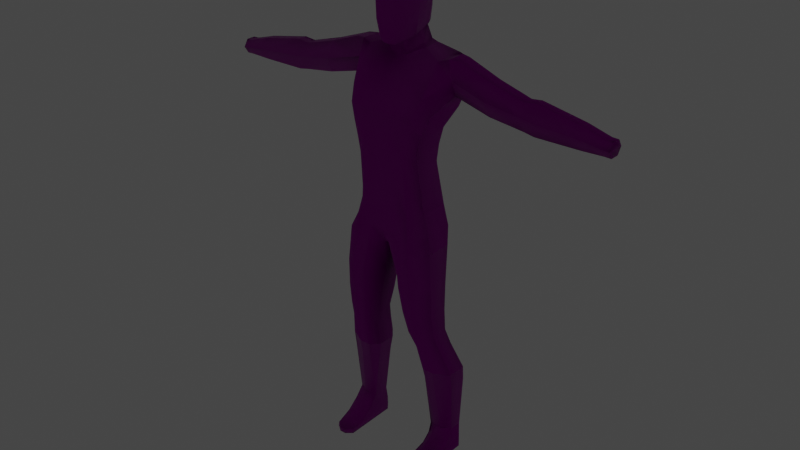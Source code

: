 # Source: Character_Gen_V2.blend  (saved by Blender 2.82.7; exported with 4.5.12 LTS)
import bpy
from mathutils import Matrix  # noqa: F401  (used for matrix-valued properties, if any)

bpy.ops.wm.read_factory_settings(use_empty=True)
scene = bpy.context.scene
scene.name = 'Scene'

# ---- collections
col_collection = bpy.data.collections.new('Collection'); scene.collection.children.link(col_collection)
col_refimg = bpy.data.collections.new('RefIMG'); scene.collection.children.link(col_refimg)
col_escena = bpy.data.collections.new('Escena'); scene.collection.children.link(col_escena)

# ---- images (referenced by path relative to the original .blend; pixels are not part of the script)
import os
ASSET_DIR = os.environ.get("B2B_ASSET_DIR", "")  # directory of the original .blend (textures are referenced by path, not embedded)
HERE = os.path.dirname(os.path.abspath(__file__))  # packed textures are extracted next to this script under _unpacked/

def load_image(name, relpath, width, height, colorspace="sRGB"):
    """Load a texture the original file referenced (path relative to the .blend, or extracted next to this script)."""
    p = next((c for c in (os.path.join(HERE, relpath), os.path.join(ASSET_DIR, relpath)) if relpath and os.path.exists(c)), "")
    if p:
        img = bpy.data.images.load(p, check_existing=True)
        img.name = name
    else:  # same state as the original file: an image datablock whose file is absent (Cycles renders it pink)
        img = bpy.data.images.new(name, width, height)
        img.source = "FILE"
        img.filepath = "//" + (relpath or name)
    img.colorspace_settings.name = colorspace
    return img
img_dirty_clothes_normal_png = load_image('dirty_clothes_normal.png', 'dirty_clothes_normal.png', 1024, 1024, 'sRGB')
img_dirty_clothes = load_image('dirty_clothes', 'dirty_clothes.png', 1024, 1024, 'sRGB')
img_dirty_clothes_smooth_png = load_image('dirty_clothes_smooth.png', 'dirty_clothes_smooth.png', 1024, 1024, 'sRGB')

# ---- materials (node trees are filled in below, after node groups)
mat_material_001 = bpy.data.materials.new('Material.001')
mat_material_001.use_transparent_shadow = False

# ---- material node trees
mat_material_001.use_nodes = True; mat_material_001.node_tree.nodes.clear()
_N = mat_material_001.node_tree.nodes; _L = mat_material_001.node_tree.links
n0 = _N.new('ShaderNodeOutputMaterial'); n0.name = 'Material Output'; n0.location = (300, 300)
n1 = _N.new('ShaderNodeNormalMap'); n1.name = 'Normal Map'; n1.location = (-200, -20)
n1.inputs[0].default_value = 3.4
n2 = _N.new('ShaderNodeTexImage'); n2.name = 'Image Texture.001'; n2.location = (-580, -100)
n2.image = img_dirty_clothes_normal_png
n3 = _N.new('ShaderNodeTexImage'); n3.name = 'Image Texture'; n3.location = (-520, 460)
n3.image = img_dirty_clothes
n4 = _N.new('ShaderNodeTexImage'); n4.name = 'Image Texture.002'; n4.location = (-840, 160)
n4.image = img_dirty_clothes_smooth_png
n5 = _N.new('ShaderNodeRGBToBW'); n5.name = 'RGB to BW'; n5.location = (-380, 140)
n6 = _N.new('ShaderNodeBsdfPrincipled'); n6.name = 'Principled BSDF'; n6.location = (20, 340)
n6.distribution = 'GGX'
n6.subsurface_method = 'BURLEY'
n6.inputs[3].default_value = 1.45
n6.inputs[27].default_value = (0.0, 0.0, 0.0, 1.0)
n6.inputs[28].default_value = 1.0
_L.new(n2.outputs[0], n1.inputs[1])
_L.new(n6.outputs[0], n0.inputs[0])
_L.new(n3.outputs[0], n6.inputs[0])
_L.new(n1.outputs[0], n6.inputs[5])
_L.new(n4.outputs[0], n5.inputs[0])
_L.new(n5.outputs[0], n6.inputs[13])
n0.is_active_output = True

# ---- world
world_world = bpy.data.worlds.new('World'); scene.world = world_world
world_world.use_nodes = True; world_world.node_tree.nodes.clear()
_N = world_world.node_tree.nodes; _L = world_world.node_tree.links
n0 = _N.new('ShaderNodeOutputWorld'); n0.name = 'World Output'; n0.location = (300, 300)
n1 = _N.new('ShaderNodeBackground'); n1.name = 'Background'; n1.location = (10, 300)
n1.inputs[0].default_value = (0.05088, 0.05088, 0.05088, 1.0)
_L.new(n1.outputs[0], n0.inputs[0])
n0.is_active_output = True
world_world.color = (0.05088, 0.05088, 0.05088)
world_world.use_sun_shadow = False
world_world.sun_shadow_jitter_overblur = 0.0

# ---- lights
light_sun = bpy.data.lights.new('Sun', 'SUN')
light_sun.transmission_factor = 0.0
light_sun.energy = 1.0
light_sun.shadow_soft_size = 0.125

# ---- meshes
me_cube = bpy.data.meshes.new('Cube')
me_cube.from_pydata([(0.914, 0.1289, 1.098), (0.3001, 0.2098, 1.247), (0.1935, 0.177, 0.1871), (0.2686, 0.1118, 0.1871), (0.2901, -0.006375, 1.237), (0.2686, -0.108, 0.1871), (0.1934, -0.2025, 0.1871), (0.279, 0.07873, 0.7631), (0.169, 0.1469, 0.7655), (0.1689, -0.2381, 0.7607), (0.279, -0.1735, 0.7631), (0.1821, 0.129, 0.5218), (0.2502, 0.04788, 0.5218), (0.2502, -0.1495, 0.5218), (0.1702, -0.2094, 0.5218), (0.1606, 0.1427, 0.6402), (0.254, 0.06591, 0.6425), (0.254, -0.17, 0.6425), (0.1605, -0.2259, 0.6402), (0.3072, 0.2188, 0.9066), (0.3492, 0.1451, 0.9066), (0.3317, -0.1205, 0.9066), (0.2455, -0.2331, 0.9066), (0.3394, 0.2416, 0.9826), (0.3881, 0.1575, 1.01), (0.3881, 0.05146, 1.01), (0.2792, -0.1717, 1.011), (0.9127, 0.125, 0.9034), (0.9127, 0.05416, 0.9034), (0.914, 0.05011, 1.098), (0.6582, 0.04694, 1.167), (0.6732, 0.1372, 1.165), (0.6729, 0.0334, 0.944), (0.6729, 0.1585, 0.944), (0.358, 0.1657, 1.257), (0.4208, 0.1528, 1.252), (0.3887, 0.2048, 1.131), (0.4208, 0.04132, 1.252), (0.358, 0.0227, 1.255), (0.3887, 0.006985, 1.122), (0.9973, 0.1239, 1.109), (0.996, 0.125, 0.8886), (0.996, 0.05416, 0.8886), (0.9973, 0.05575, 1.109), (1.323, 0.1239, 1.047), (1.322, 0.125, 0.8902), (1.322, 0.05416, 0.8902), (1.323, 0.05575, 1.047), (1.49, 0.1239, 0.9998), (1.488, 0.125, 0.8962), (1.488, 0.05416, 0.8962), (1.49, 0.05575, 0.9998), (0.9134, 0.1604, 1.001), (0.9134, 0.01763, 1.001), (0.6735, 0.1876, 1.054), (0.6565, -0.02111, 1.057), (0.9966, 0.1572, 0.9883), (0.9966, 0.02118, 0.9883), (1.323, 0.1572, 0.9688), (1.323, 0.02118, 0.9688), (1.489, 0.1572, 0.948), (1.489, 0.02118, 0.948), (0.2984, -0.1073, 1.124), (0.333, 0.2346, 1.119), (0.8641, 0.04836, 1.111), (0.8661, 0.05012, 0.9113), (0.8674, 0.1317, 1.111), (0.8661, 0.1315, 0.9113), (0.8667, 0.1645, 1.011), (0.8634, 0.01594, 1.011), (0.9528, 0.05274, 1.103), (0.9528, 0.1266, 1.103), (0.9515, 0.125, 0.8965), (0.9515, 0.05416, 0.8965), (0.9521, 0.01928, 0.9948), (0.9521, 0.1589, 0.9948), (0.3145, 0.1058, 0.04356), (0.2093, 0.1848, 0.04356), (0.2091, -0.2104, 0.02928), (0.3145, -0.1122, 0.02928), (0.3516, 0.05364, -0.07642), (0.2186, 0.1347, -0.07642), (0.2183, -0.2291, -0.07642), (0.3516, -0.1441, -0.07642), (0.01624, 0.09337, -0.07642), (0.01624, -0.1757, -0.07642), (0.3744, 0.008223, -0.3524), (0.2592, 0.09321, -0.3524), (0.2589, -0.2439, -0.3524), (0.3744, -0.1552, -0.3524), (0.05683, 0.01879, -0.3524), (0.05683, -0.1309, -0.3524), (0.3768, 0.001342, -0.556), (0.2537, 0.06326, -0.556), (0.2535, -0.2146, -0.556), (0.3768, -0.1497, -0.556), (0.09937, 0.01265, -0.556), (0.09937, -0.1259, -0.556), (0.3819, 0.006515, -0.7204), (0.2711, 0.06121, -0.7204), (0.2709, -0.1843, -0.7204), (0.3819, -0.1269, -0.7204), (0.1359, 0.02507, -0.7204), (0.1359, -0.09906, -0.7204), (0.4016, 0.05131, -0.8516), (0.2995, 0.1059, -0.8516), (0.2993, -0.1392, -0.8516), (0.4016, -0.08193, -0.8516), (0.1793, 0.06289, -0.8516), (0.1793, -0.07115, -0.8516), (0.4581, 0.1299, -1.069), (0.344, 0.1909, -1.069), (0.3438, -0.08294, -1.069), (0.4581, -0.01894, -1.069), (0.1942, 0.115, -1.069), (0.1942, -0.02223, -1.069), (0.4581, 0.1358, -1.177), (0.344, 0.1925, -1.177), (0.3438, -0.06194, -1.177), (0.4581, -0.002473, -1.177), (0.2161, 0.1165, -1.177), (0.2161, -0.01078, -1.177), (0.4399, 0.1278, -1.582), (0.367, 0.1666, -1.582), (0.3669, -0.007503, -1.582), (0.4399, 0.03318, -1.582), (0.2712, 0.126, -1.582), (0.2712, 0.001623, -1.582), (0.4399, 0.1318, -1.733), (0.373, 0.2032, -1.733), (0.3669, -0.1723, -1.71), (0.4399, -0.08649, -1.733), (0.2712, 0.1457, -1.733), (0.2712, -0.09204, -1.713), (0.4399, 0.1318, -1.794), (0.373, 0.2032, -1.794), (0.4161, -0.2574, -1.794), (0.4399, -0.1239, -1.794), (0.2712, 0.1457, -1.794), (0.2712, -0.1925, -1.794), (0.3669, -0.3067, -1.76), (0.2712, -0.2666, -1.75), (0.3669, -0.3067, -1.794), (0.2712, -0.2628, -1.794), (0.4114, -0.257, -1.752), (0.1568, 0.04168, 1.288), (0.1555, 0.159, 1.3), (0.1245, 0.05893, 1.309), (0.1252, 0.144, 1.319), (0.09762, 0.0545, 1.392), (0.1083, 0.1165, 1.415), (0.15, 0.2098, 1.255), (0.1057, -0.06079, 1.203), (0.18, 0.2416, 1.026), (0.09676, 0.202, 0.1871), (0.09106, 0.151, 0.5218), (0.09669, -0.2025, 0.1871), (0.1546, -0.1916, 1.026), (0.09097, -0.2347, 0.5218), (0.08451, 0.1689, 0.7643), (0.1536, 0.2188, 0.9066), (0.08032, 0.1647, 0.6413), (0.08447, -0.2421, 0.7619), (0.1348, -0.2504, 0.9066), (0.08023, -0.2512, 0.6413), (0.1492, -0.116, 1.142), (0.1665, 0.235, 1.145), (0.1047, 0.2098, 0.04356), (0.1046, -0.2104, 0.02928), (0.1174, 0.1347, -0.07642), (0.1173, -0.2291, -0.07642), (0.158, 0.09321, -0.3524), (0.1579, -0.2439, -0.3524), (0.1765, 0.06326, -0.556), (0.1764, -0.2146, -0.556), (0.2035, 0.06121, -0.7204), (0.2034, -0.1843, -0.7204), (0.2394, 0.1059, -0.8516), (0.2393, -0.1392, -0.8516), (0.2572, 0.1909, -1.069), (0.2571, -0.08294, -1.069), (0.2689, 0.1925, -1.177), (0.2688, -0.06194, -1.177), (0.3191, 0.1666, -1.582), (0.319, -0.007503, -1.582), (0.3132, 0.2032, -1.733), (0.3193, -0.1681, -1.706), (0.3132, 0.2032, -1.794), (0.3437, -0.227, -1.794), (0.319, -0.3067, -1.76), (0.319, -0.3067, -1.794), (0.08677, 0.1679, 1.296), (0.06641, -0.04616, 1.247), (0.06258, 0.1668, 1.327), (0.06225, -0.0516, 1.275), (0.05414, 0.1392, 1.419), (0.05399, -0.07232, 1.339), (0.1303, 0.04337, 1.412), (0.1285, 0.1053, 1.435), (0.1344, -0.03329, 1.389), (0.1661, 0.04337, 1.607), (0.1537, 0.1053, 1.616), (0.1638, -0.03329, 1.599), (0.1083, 0.1431, 1.441), (0.05414, 0.1659, 1.445), (0.1181, 0.1532, 1.622), (0.04232, 0.1759, 1.626), (0.1521, 0.02793, 1.719), (0.1407, 0.07805, 1.727), (0.15, -0.03408, 1.712), (0.1046, 0.1253, 1.734), (0.04232, 0.1454, 1.737), (0.1145, -0.03203, 1.754), (0.1145, 0.02128, 1.761), (0.1145, 0.08254, 1.761), (0.04175, 0.08192, 1.781), (0.04069, 0.02065, 1.781), (0.0438, -0.04618, 1.778), (0.1136, -0.1371, 1.586), (0.07218, -0.1605, 1.585), (0.07799, -0.1353, 1.348), (0.03952, -0.1603, 1.339), (0.04433, -0.1388, 1.326), (0.03737, -0.1439, 1.701), (0.07513, -0.1242, 1.701), (1.452, 0.125, 0.8949), (1.452, 0.05416, 0.8949), (1.453, 0.05575, 1.01), (1.453, 0.1239, 1.01), (1.452, 0.1572, 0.9526), (1.452, 0.02118, 0.9526), (1.535, 0.1572, 0.9462), (1.534, 0.125, 0.8944), (1.535, 0.02118, 0.9462), (1.536, 0.05575, 0.998), (1.536, 0.1239, 0.998), (1.534, 0.05416, 0.8944), (0.0, 0.202, 0.1871), (0.0, -0.07057, 1.216), (0.0, -0.2025, 0.1871), (0.0, 0.2098, 1.263), (7.21e-10, 0.1689, 0.7631), (7.21e-10, -0.2462, 0.7631), (0.0, -0.2347, 0.5218), (0.0, 0.151, 0.5218), (2.033e-10, -0.2512, 0.6425), (2.033e-10, 0.1647, 0.6425), (1.039e-10, 0.2188, 0.9066), (1.039e-10, -0.2678, 0.9066), (-0.914, 0.1289, 1.098), (0.005214, 0.2416, 1.074), (0.0, -0.2093, 1.049), (-0.3001, 0.1856, 1.247), (-0.1935, 0.177, 0.1871), (-0.2686, 0.1118, 0.1871), (-0.2901, 0.01367, 1.237), (-0.2686, -0.108, 0.1871), (-0.1934, -0.2025, 0.1871), (-0.279, 0.07873, 0.7631), (-0.169, 0.1469, 0.7655), (-0.1689, -0.2381, 0.7607), (-0.279, -0.1735, 0.7631), (-0.1821, 0.129, 0.5218), (-0.2502, 0.04788, 0.5218), (-0.2502, -0.1495, 0.5218), (-0.1702, -0.2094, 0.5218), (-0.1606, 0.1427, 0.6402), (-0.254, 0.06591, 0.6425), (-0.254, -0.17, 0.6425), (-0.1605, -0.2259, 0.6402), (-0.3072, 0.2188, 0.9066), (-0.3492, 0.1451, 0.9066), (-0.3317, -0.1205, 0.9066), (-0.2455, -0.2331, 0.9066), (-0.3289, 0.2416, 0.9826), (-0.3881, 0.1575, 1.01), (-0.3881, 0.05146, 1.01), (-0.2792, -0.1717, 1.011), (-0.9127, 0.125, 0.9034), (-0.9127, 0.05416, 0.9034), (-0.914, 0.05011, 1.098), (-0.6582, 0.04694, 1.167), (-0.6732, 0.1372, 1.165), (-0.6729, 0.0334, 0.944), (-0.6729, 0.1585, 0.944), (-0.358, 0.1657, 1.257), (-0.4208, 0.1528, 1.252), (-0.3887, 0.2048, 1.131), (-0.4208, 0.04132, 1.252), (-0.358, 0.0227, 1.255), (-0.3887, 0.006985, 1.122), (-0.9973, 0.1239, 1.109), (-0.996, 0.125, 0.8886), (-0.996, 0.05416, 0.8886), (-0.9973, 0.05575, 1.109), (-1.323, 0.1239, 1.047), (-1.322, 0.125, 0.8902), (-1.322, 0.05416, 0.8902), (-1.323, 0.05575, 1.047), (-1.49, 0.1239, 0.9998), (-1.488, 0.125, 0.8962), (-1.488, 0.05416, 0.8962), (-1.49, 0.05575, 0.9998), (-0.9134, 0.1604, 1.001), (-0.9134, 0.01763, 1.001), (-0.6735, 0.1876, 1.054), (-0.6565, -0.02111, 1.057), (-0.9966, 0.1572, 0.9883), (-0.9966, 0.02118, 0.9883), (-1.323, 0.1572, 0.9688), (-1.323, 0.02118, 0.9688), (-1.489, 0.1572, 0.948), (-1.489, 0.02118, 0.948), (0.0, -0.1247, 1.16), (-0.2984, -0.1073, 1.124), (-0.333, 0.2346, 1.119), (0.0, 0.2353, 1.172), (-0.8641, 0.04836, 1.111), (-0.8661, 0.05012, 0.9113), (-0.8674, 0.1317, 1.111), (-0.8661, 0.1315, 0.9113), (-0.8667, 0.1645, 1.011), (-0.8634, 0.01594, 1.011), (-0.9528, 0.05274, 1.103), (-0.9528, 0.1266, 1.103), (-0.9515, 0.125, 0.8965), (-0.9515, 0.05416, 0.8965), (-0.9521, 0.01928, 0.9948), (-0.9521, 0.1589, 0.9948), (0.0, 0.2098, 0.04356), (0.0, -0.2104, 0.02928), (-0.3145, 0.1058, 0.04356), (-0.2093, 0.1848, 0.04356), (-0.2091, -0.2104, 0.02928), (-0.3145, -0.1122, 0.02928), (0.0, 0.08353, -0.07642), (0.0, -0.1659, -0.07642), (-0.3516, 0.05364, -0.07642), (-0.2186, 0.1347, -0.07642), (-0.2183, -0.2291, -0.07642), (-0.3516, -0.1441, -0.07642), (-0.01624, 0.09337, -0.07642), (-0.01624, -0.1757, -0.07642), (-0.3744, 0.008223, -0.3524), (-0.2592, 0.09321, -0.3524), (-0.2589, -0.2439, -0.3524), (-0.3744, -0.1552, -0.3524), (-0.05683, 0.02043, -0.3524), (-0.05683, -0.1141, -0.3524), (-0.3767, 0.001342, -0.556), (-0.2537, 0.06326, -0.556), (-0.2535, -0.2146, -0.556), (-0.3767, -0.1497, -0.556), (-0.09937, 0.02501, -0.556), (-0.09937, -0.1192, -0.556), (-0.3818, 0.006515, -0.7204), (-0.2711, 0.06121, -0.7204), (-0.2709, -0.1843, -0.7204), (-0.3818, -0.1269, -0.7204), (-0.1359, 0.0166, -0.7204), (-0.1359, -0.09059, -0.7204), (-0.4036, 0.05253, -0.8516), (-0.3, 0.1082, -0.8516), (-0.2998, -0.1416, -0.8516), (-0.4036, -0.08323, -0.8516), (-0.1775, 0.07439, -0.8516), (-0.1775, -0.08231, -0.8516), (-0.4581, 0.1299, -1.069), (-0.344, 0.1909, -1.069), (-0.3438, -0.08294, -1.069), (-0.4581, -0.01894, -1.069), (-0.1942, 0.115, -1.069), (-0.1942, -0.02223, -1.069), (-0.4581, 0.1358, -1.177), (-0.344, 0.1925, -1.177), (-0.3438, -0.06194, -1.177), (-0.4581, -0.002473, -1.177), (-0.2161, 0.1164, -1.177), (-0.2161, -0.01068, -1.177), (-0.4399, 0.1278, -1.582), (-0.367, 0.1666, -1.582), (-0.3669, -0.007503, -1.582), (-0.4399, 0.03318, -1.582), (-0.2712, 0.126, -1.582), (-0.2712, 0.001623, -1.582), (-0.4399, 0.1403, -1.733), (-0.367, 0.2001, -1.733), (-0.3669, -0.1639, -1.703), (-0.4399, -0.1239, -1.733), (-0.2712, 0.1401, -1.733), (-0.2712, -0.1639, -1.753), (-0.4399, 0.1426, -1.794), (-0.367, 0.2024, -1.794), (-0.4213, -0.2657, -1.794), (-0.4399, -0.1239, -1.794), (-0.2712, 0.1424, -1.794), (-0.2712, -0.1653, -1.794), (-0.3669, -0.3067, -1.76), (-0.2712, -0.2671, -1.76), (-0.3669, -0.3067, -1.794), (-0.2712, -0.2671, -1.794), (-0.4189, -0.264, -1.759), (0.0, 0.1741, 1.304), (0.0, -0.06316, 1.246), (-0.1641, 0.03781, 1.284), (-0.1568, 0.1596, 1.299), (0.0, 0.1668, 1.335), (0.0, -0.06137, 1.288), (-0.1245, 0.05893, 1.309), (-0.1252, 0.144, 1.319), (0.0, 0.1392, 1.422), (0.0, -0.08209, 1.338), (-0.09762, 0.0545, 1.392), (-0.1083, 0.1165, 1.415), (-0.15, 0.2098, 1.255), (-0.1057, -0.06079, 1.203), (-0.1696, 0.2416, 1.026), (-0.09676, 0.202, 0.1871), (-0.09106, 0.151, 0.5218), (-0.09669, -0.2025, 0.1871), (-0.1546, -0.1916, 1.026), (-0.09097, -0.2347, 0.5218), (-0.08451, 0.1689, 0.7643), (-0.1536, 0.2188, 0.9066), (-0.08032, 0.1647, 0.6413), (-0.08447, -0.2421, 0.7619), (-0.1348, -0.2504, 0.9066), (-0.08023, -0.2512, 0.6413), (-0.1492, -0.116, 1.142), (-0.1665, 0.235, 1.145), (-0.1047, 0.2098, 0.04356), (-0.1046, -0.2104, 0.02928), (-0.1174, 0.1347, -0.07642), (-0.1173, -0.2291, -0.07642), (-0.158, 0.09321, -0.3524), (-0.1579, -0.2439, -0.3524), (-0.1765, 0.06326, -0.556), (-0.1764, -0.2146, -0.556), (-0.2035, 0.06121, -0.7204), (-0.2034, -0.1843, -0.7204), (-0.2387, 0.1082, -0.8516), (-0.2387, -0.1416, -0.8516), (-0.2572, 0.1909, -1.069), (-0.2571, -0.08294, -1.069), (-0.2689, 0.1925, -1.177), (-0.2688, -0.06194, -1.177), (-0.3191, 0.1666, -1.582), (-0.319, -0.007503, -1.582), (-0.3191, 0.2001, -1.733), (-0.319, -0.1639, -1.703), (-0.3191, 0.2024, -1.794), (-0.3437, -0.227, -1.794), (-0.319, -0.3067, -1.76), (-0.319, -0.3067, -1.794), (-0.08677, 0.1679, 1.296), (-0.06641, -0.04616, 1.247), (-0.06258, 0.1668, 1.327), (-0.06225, -0.0516, 1.275), (-0.05414, 0.1392, 1.419), (-0.05399, -0.07232, 1.339), (0.0004402, -0.1673, 1.338), (-0.1303, 0.04337, 1.416), (-0.1285, 0.1053, 1.435), (-0.1344, -0.03329, 1.389), (-0.1661, 0.04337, 1.607), (-0.1537, 0.1053, 1.616), (-0.1638, -0.03329, 1.599), (0.0, -0.173, 1.584), (0.0, 0.1659, 1.449), (-0.1083, 0.1431, 1.441), (-0.05414, 0.1659, 1.445), (0.0, 0.1759, 1.629), (-0.1181, 0.1532, 1.622), (-0.04232, 0.1759, 1.626), (-0.1521, 0.02793, 1.719), (-0.1407, 0.07805, 1.727), (-0.15, -0.03408, 1.712), (-2.608e-10, -0.1495, 1.701), (0.0, 0.1454, 1.741), (-0.1046, 0.1253, 1.734), (-0.04232, 0.1454, 1.737), (-0.1145, -0.03203, 1.754), (0.0, -0.05494, 1.783), (-0.1145, 0.02128, 1.761), (0.0, 0.0203, 1.783), (-0.1145, 0.08254, 1.761), (0.0, 0.08156, 1.783), (-0.04175, 0.08192, 1.781), (-0.04069, 0.02065, 1.781), (-0.0438, -0.04618, 1.778), (-0.1136, -0.1371, 1.586), (-0.07218, -0.1605, 1.585), (-0.07711, -0.1353, 1.348), (-0.03864, -0.1603, 1.339), (-0.04345, -0.1388, 1.326), (-0.03737, -0.1439, 1.701), (-0.07513, -0.1242, 1.701), (-1.452, 0.125, 0.8949), (-1.452, 0.05416, 0.8949), (-1.453, 0.05575, 1.01), (-1.453, 0.1239, 1.01), (-1.452, 0.1572, 0.9526), (-1.452, 0.02118, 0.9526), (-1.535, 0.1572, 0.9462), (-1.534, 0.125, 0.8944), (-1.535, 0.02118, 0.9462), (-1.536, 0.05575, 0.998), (-1.536, 0.1239, 0.998), (-1.534, 0.05416, 0.8944), (0.0, -0.1727, 1.467), (0.1482, 0.04337, 1.508), (0.1491, -0.03329, 1.491), (0.1411, 0.1053, 1.525), (0.1175, 0.1481, 1.532), (0.04823, 0.1709, 1.535), (0.0, 0.1709, 1.539), (0.1118, -0.1325, 1.468), (0.06969, -0.1605, 1.46), (-0.1482, 0.04337, 1.508), (-0.1491, -0.03329, 1.491), (-0.1411, 0.1053, 1.525), (-0.1175, 0.1481, 1.532), (-0.04823, 0.1709, 1.535), (-0.1118, -0.1325, 1.468), (-0.06969, -0.1605, 1.46), (0.0004402, -0.1418, 1.323), (0.0, -0.1163, 1.326), (0.106, -0.0945, 1.364), (0.1388, -0.1028, 1.591), (0.1194, -0.09773, 1.7), (0.04894, -0.1099, 1.328), (-0.106, -0.0945, 1.364), (-0.1388, -0.1028, 1.591), (-0.1194, -0.09773, 1.7), (-0.04894, -0.1099, 1.328), (-0.1304, -0.09673, 1.471), (0.1304, -0.09673, 1.471), (0.09142, -0.1062, 1.716), (0.03843, -0.1151, 1.738), (-0.03843, -0.1151, 1.738), (-1.32e-10, -0.1191, 1.74), (-0.09142, -0.1062, 1.716), (0.2712, 0.1358, -1.657), (0.2712, -0.02457, -1.657), (0.37, 0.1849, -1.657), (0.3669, -0.06927, -1.655), (0.4399, -0.006016, -1.667), (0.4399, 0.1298, -1.657), (0.3192, -0.06714, -1.653), (0.3161, 0.1849, -1.657), (-0.2712, 0.1371, -1.657), (-0.2712, -0.04793, -1.659), (-0.367, 0.1862, -1.657), (-0.3669, -0.06692, -1.646), (-0.4399, -0.03135, -1.657), (-0.4399, 0.1341, -1.657), (-0.319, -0.06692, -1.646), (-0.3191, 0.1862, -1.657)], [], [(157, 165, 313, 251), (154, 155, 11, 2), (66, 64, 29, 0), (162, 163, 248, 242), (161, 159, 8, 15), (3, 5, 79, 76), (3, 12, 13, 5), (158, 164, 245, 243), (12, 16, 17, 13), (16, 7, 10, 17), (159, 160, 19, 8), (164, 162, 242, 245), (20, 24, 25, 21), (7, 20, 21, 10), (155, 161, 15, 11), (156, 158, 243, 239), (153, 166, 63, 23), (163, 157, 251, 248), (160, 153, 23, 19), (12, 3, 2, 11), (14, 6, 5, 13), (20, 7, 8, 19), (22, 9, 10, 21), (16, 12, 11, 15), (18, 14, 13, 17), (7, 16, 15, 8), (9, 18, 17, 10), (24, 20, 19, 23), (26, 22, 21, 25), (35, 37, 30, 31), (32, 55, 39, 25), (34, 36, 63, 1), (71, 70, 43, 40), (4, 1, 146, 145), (69, 65, 28, 53), (68, 66, 0, 52), (65, 67, 27, 28), (25, 24, 33, 32), (4, 62, 39, 38), (24, 36, 54, 33), (34, 35, 36), (37, 38, 39), (37, 35, 34, 38), (34, 1, 4, 38), (40, 43, 47, 44), (75, 71, 40, 56), (73, 72, 41, 42), (74, 73, 42, 57), (226, 225, 49, 50), (56, 40, 44, 58), (42, 41, 45, 46), (57, 42, 46, 59), (50, 49, 232, 236), (230, 226, 50, 61), (228, 227, 51, 48), (229, 228, 48, 60), (225, 229, 60, 49), (227, 230, 61, 51), (60, 48, 235, 231), (43, 57, 59, 47), (41, 56, 58, 45), (70, 74, 57, 43), (72, 75, 56, 41), (67, 68, 52, 27), (64, 69, 53, 29), (54, 36, 35, 31), (39, 55, 30, 37), (165, 62, 4, 152), (39, 62, 26, 25), (63, 36, 24, 23), (166, 316, 240, 151), (30, 55, 69, 64), (33, 54, 68, 67), (32, 33, 67, 65), (54, 31, 66, 68), (55, 32, 65, 69), (31, 30, 64, 66), (27, 52, 75, 72), (29, 53, 74, 70), (53, 28, 73, 74), (28, 27, 72, 73), (52, 0, 71, 75), (0, 29, 70, 71), (79, 78, 82, 83), (154, 2, 77, 167), (5, 6, 78, 79), (2, 3, 76, 77), (156, 239, 330, 168), (335, 84, 85, 336), (168, 330, 85, 170), (329, 84, 335), (77, 76, 80, 81), (76, 79, 83, 80), (86, 89, 95, 92), (169, 167, 77, 81), (85, 84, 90, 91), (85, 330, 336), (170, 85, 91, 172), (81, 80, 86, 87), (80, 83, 89, 86), (83, 82, 88, 89), (169, 81, 87, 171), (95, 94, 100, 101), (87, 86, 92, 93), (91, 90, 96, 97), (171, 87, 93, 173), (89, 88, 94, 95), (172, 91, 97, 174), (99, 98, 104, 105), (174, 97, 103, 176), (92, 95, 101, 98), (93, 92, 98, 99), (97, 96, 102, 103), (173, 93, 99, 175), (178, 109, 115, 180), (103, 102, 108, 109), (175, 99, 105, 177), (101, 100, 106, 107), (176, 103, 109, 178), (98, 101, 107, 104), (115, 114, 120, 121), (104, 107, 113, 110), (105, 104, 110, 111), (109, 108, 114, 115), (177, 105, 111, 179), (107, 106, 112, 113), (182, 121, 127, 184), (179, 111, 117, 181), (113, 112, 118, 119), (180, 115, 121, 182), (110, 113, 119, 116), (111, 110, 116, 117), (543, 542, 132, 133), (116, 119, 125, 122), (117, 116, 122, 123), (121, 120, 126, 127), (181, 117, 123, 183), (119, 118, 124, 125), (186, 133, 141, 189), (549, 544, 129, 185), (546, 545, 130, 131), (548, 543, 133, 186), (547, 546, 131, 128), (544, 547, 128, 129), (188, 187, 135, 134, 137, 136), (128, 131, 137, 134), (129, 128, 134, 135), (133, 132, 138, 139), (185, 129, 135, 187), (131, 144, 136, 137), (189, 141, 143, 190), (133, 139, 143, 141), (188, 136, 142, 190), (136, 144, 140, 142), (191, 402, 406, 193), (152, 4, 145, 192), (151, 240, 402, 191), (193, 406, 410, 195), (192, 145, 147, 194), (145, 146, 148, 147), (194, 147, 149, 196), (147, 148, 150, 149), (407, 194, 196, 411), (403, 192, 194, 407), (148, 193, 195, 150), (1, 151, 191, 146), (238, 152, 192, 403), (146, 191, 193, 148), (139, 188, 190, 143), (140, 189, 190, 142), (132, 185, 187, 138), (139, 138, 187, 188), (545, 548, 186, 130), (542, 549, 185, 132), (130, 186, 189, 140), (120, 181, 183, 126), (112, 180, 182, 118), (114, 179, 181, 120), (118, 182, 184, 124), (108, 177, 179, 114), (100, 176, 178, 106), (102, 175, 177, 108), (106, 178, 180, 112), (96, 173, 175, 102), (94, 174, 176, 100), (88, 172, 174, 94), (90, 171, 173, 96), (84, 169, 171, 90), (82, 170, 172, 88), (84, 329, 167, 169), (78, 168, 170, 82), (6, 156, 168, 78), (237, 154, 167, 329), (63, 166, 151, 1), (313, 165, 152, 238), (247, 250, 153, 160), (22, 26, 157, 163), (250, 316, 166, 153), (6, 14, 158, 156), (244, 246, 161, 155), (18, 9, 162, 164), (241, 247, 160, 159), (14, 18, 164, 158), (246, 241, 159, 161), (9, 22, 163, 162), (237, 244, 155, 154), (26, 62, 165, 157), (528, 202, 209, 529), (217, 538, 537, 212), (511, 510, 200, 202), (510, 512, 201, 200), (526, 530, 222, 525), (196, 149, 197, 199), (149, 150, 198, 197), (150, 195, 204, 203), (195, 410, 468, 204), (150, 203, 198), (513, 514, 206, 205), (514, 515, 471, 206), (512, 513, 205, 201), (509, 517, 219, 467), (467, 219, 223, 477), (200, 201, 208, 207), (206, 471, 478, 211), (202, 200, 207, 209), (201, 205, 210, 208), (205, 206, 211, 210), (527, 220, 222, 530), (477, 538, 540), (482, 217, 216, 484), (207, 213, 212, 209), (484, 216, 215, 486), (208, 214, 213, 207), (211, 478, 486, 215), (216, 217, 212, 213), (215, 216, 213, 214), (210, 211, 215, 214), (210, 214, 208), (209, 212, 537, 529), (220, 221, 222), (516, 218, 219, 517), (223, 219, 218, 224), (536, 511, 202, 528), (47, 59, 230, 227), (45, 58, 229, 225), (58, 44, 228, 229), (44, 47, 227, 228), (59, 46, 226, 230), (46, 45, 225, 226), (231, 235, 234, 233), (232, 231, 233, 236), (51, 61, 233, 234), (61, 50, 236, 233), (48, 51, 234, 235), (49, 60, 231, 232), (420, 251, 313, 428), (417, 253, 262, 418), (319, 249, 280, 317), (425, 242, 248, 426), (424, 266, 259, 422), (254, 331, 334, 256), (254, 256, 264, 263), (421, 243, 245, 427), (263, 264, 268, 267), (267, 268, 261, 258), (422, 259, 270, 423), (427, 245, 242, 425), (271, 272, 276, 275), (258, 261, 272, 271), (418, 262, 266, 424), (419, 239, 243, 421), (416, 274, 315, 429), (426, 248, 251, 420), (423, 270, 274, 416), (263, 262, 253, 254), (265, 264, 256, 257), (271, 270, 259, 258), (273, 272, 261, 260), (267, 266, 262, 263), (269, 268, 264, 265), (258, 259, 266, 267), (260, 261, 268, 269), (275, 274, 270, 271), (277, 276, 272, 273), (286, 282, 281, 288), (283, 276, 290, 306), (285, 252, 315, 287), (324, 291, 294, 323), (255, 404, 405, 252), (322, 304, 279, 318), (321, 303, 249, 319), (318, 279, 278, 320), (276, 283, 284, 275), (255, 289, 290, 314), (275, 284, 305, 287), (285, 287, 286), (288, 290, 289), (288, 289, 285, 286), (285, 289, 255, 252), (291, 295, 298, 294), (328, 307, 291, 324), (326, 293, 292, 325), (327, 308, 293, 326), (498, 301, 300, 497), (307, 309, 295, 291), (293, 297, 296, 292), (308, 310, 297, 293), (301, 508, 504, 300), (502, 312, 301, 498), (500, 299, 302, 499), (501, 311, 299, 500), (497, 300, 311, 501), (499, 302, 312, 502), (311, 503, 507, 299), (294, 298, 310, 308), (292, 296, 309, 307), (323, 294, 308, 327), (325, 292, 307, 328), (320, 278, 303, 321), (317, 280, 304, 322), (305, 282, 286, 287), (290, 288, 281, 306), (428, 415, 255, 314), (290, 276, 277, 314), (315, 274, 275, 287), (429, 414, 240, 316), (281, 317, 322, 306), (284, 320, 321, 305), (283, 318, 320, 284), (305, 321, 319, 282), (306, 322, 318, 283), (282, 319, 317, 281), (278, 325, 328, 303), (280, 323, 327, 304), (304, 327, 326, 279), (279, 326, 325, 278), (303, 328, 324, 249), (249, 324, 323, 280), (334, 340, 339, 333), (417, 430, 332, 253), (256, 334, 333, 257), (253, 332, 331, 254), (419, 431, 330, 239), (335, 336, 342, 341), (431, 433, 342, 330), (329, 335, 341), (332, 338, 337, 331), (331, 337, 340, 334), (343, 349, 352, 346), (432, 338, 332, 430), (342, 348, 347, 341), (342, 336, 330), (433, 435, 348, 342), (338, 344, 343, 337), (337, 343, 346, 340), (340, 346, 345, 339), (432, 434, 344, 338), (352, 358, 357, 351), (344, 350, 349, 343), (348, 354, 353, 347), (434, 436, 350, 344), (346, 352, 351, 345), (435, 437, 354, 348), (356, 362, 361, 355), (437, 439, 360, 354), (349, 355, 358, 352), (350, 356, 355, 349), (354, 360, 359, 353), (436, 438, 356, 350), (441, 443, 372, 366), (360, 366, 365, 359), (438, 440, 362, 356), (358, 364, 363, 357), (439, 441, 366, 360), (355, 361, 364, 358), (372, 378, 377, 371), (361, 367, 370, 364), (362, 368, 367, 361), (366, 372, 371, 365), (440, 442, 368, 362), (364, 370, 369, 363), (445, 447, 384, 378), (442, 444, 374, 368), (370, 376, 375, 369), (443, 445, 378, 372), (367, 373, 376, 370), (368, 374, 373, 367), (551, 390, 389, 550), (373, 379, 382, 376), (374, 380, 379, 373), (378, 384, 383, 377), (444, 446, 380, 374), (376, 382, 381, 375), (449, 452, 398, 390), (557, 448, 386, 552), (554, 388, 387, 553), (556, 449, 390, 551), (555, 385, 388, 554), (552, 386, 385, 555), (451, 393, 394, 391, 392, 450), (385, 391, 394, 388), (386, 392, 391, 385), (390, 396, 395, 389), (448, 450, 392, 386), (388, 394, 393, 401), (452, 453, 400, 398), (390, 398, 400, 396), (451, 453, 399, 393), (393, 399, 397, 401), (383, 550, 557, 446), (381, 553, 556, 447), (454, 456, 406, 402), (415, 455, 404, 255), (414, 454, 402, 240), (456, 458, 410, 406), (455, 457, 408, 404), (404, 408, 409, 405), (457, 459, 412, 408), (408, 412, 413, 409), (407, 411, 459, 457), (403, 407, 457, 455), (409, 413, 458, 456), (252, 405, 454, 414), (238, 403, 455, 415), (405, 409, 456, 454), (396, 400, 453, 451), (397, 399, 453, 452), (389, 395, 450, 448), (396, 451, 450, 395), (553, 387, 449, 556), (550, 389, 448, 557), (387, 397, 452, 449), (377, 383, 446, 444), (369, 375, 445, 443), (371, 377, 444, 442), (375, 381, 447, 445), (365, 371, 442, 440), (357, 363, 441, 439), (359, 365, 440, 438), (363, 369, 443, 441), (353, 359, 438, 436), (351, 357, 439, 437), (345, 351, 437, 435), (347, 353, 436, 434), (341, 347, 434, 432), (339, 345, 435, 433), (341, 432, 430, 329), (333, 339, 433, 431), (257, 333, 431, 419), (237, 329, 430, 417), (315, 252, 414, 429), (313, 238, 415, 428), (247, 423, 416, 250), (273, 426, 420, 277), (250, 416, 429, 316), (257, 419, 421, 265), (244, 418, 424, 246), (269, 427, 425, 260), (241, 422, 423, 247), (265, 421, 427, 269), (246, 424, 422, 241), (260, 425, 426, 273), (237, 417, 418, 244), (277, 420, 428, 314), (532, 533, 476, 466), (489, 481, 541, 539), (519, 466, 464, 518), (518, 464, 465, 520), (526, 525, 494, 534), (459, 463, 461, 412), (412, 461, 462, 413), (413, 469, 470, 458), (458, 470, 468, 410), (413, 462, 469), (521, 472, 473, 522), (522, 473, 471, 515), (520, 465, 472, 521), (509, 467, 491, 524), (467, 477, 495, 491), (464, 474, 475, 465), (473, 480, 478, 471), (466, 476, 474, 464), (465, 475, 479, 472), (472, 479, 480, 473), (531, 534, 494, 492), (477, 540, 539), (482, 484, 488, 489), (474, 476, 481, 483), (484, 486, 487, 488), (475, 474, 483, 485), (480, 487, 486, 478), (488, 483, 481, 489), (487, 485, 483, 488), (479, 485, 487, 480), (479, 475, 485), (476, 533, 541, 481), (492, 494, 493), (523, 524, 491, 490), (495, 496, 490, 491), (535, 532, 466, 519), (298, 499, 502, 310), (296, 497, 501, 309), (309, 501, 500, 295), (295, 500, 499, 298), (310, 502, 498, 297), (297, 498, 497, 296), (503, 505, 506, 507), (504, 508, 505, 503), (302, 506, 505, 312), (312, 505, 508, 301), (299, 507, 506, 302), (300, 504, 503, 311), (531, 535, 519, 463), (492, 493, 524, 523), (460, 509, 524, 493), (462, 520, 521, 469), (470, 522, 515, 468), (469, 521, 522, 470), (461, 518, 520, 462), (463, 519, 518, 461), (527, 199, 511, 536), (220, 516, 517, 221), (460, 221, 517, 509), (198, 203, 513, 512), (204, 468, 515, 514), (203, 204, 514, 513), (197, 198, 512, 510), (199, 197, 510, 511), (525, 222, 221, 460), (494, 525, 460, 493), (220, 527, 536, 516), (492, 523, 535, 531), (523, 490, 532, 535), (463, 459, 534, 531), (411, 526, 534, 459), (490, 496, 533, 532), (516, 536, 528, 218), (199, 527, 530, 196), (411, 196, 530, 526), (218, 528, 529, 224), (541, 533, 496), (539, 540, 482, 489), (539, 541, 496, 495, 477), (529, 537, 224), (540, 538, 217, 482), (537, 538, 477, 223, 224), (144, 131, 130, 140), (126, 183, 549, 542), (124, 184, 548, 545), (123, 122, 547, 544), (122, 125, 546, 547), (184, 127, 543, 548), (125, 124, 545, 546), (183, 123, 544, 549), (127, 126, 542, 543), (387, 388, 401, 397), (380, 552, 555, 379), (379, 555, 554, 382), (447, 556, 551, 384), (382, 554, 553, 381), (446, 557, 552, 380), (384, 551, 550, 383)])
me_cube.polygons.foreach_set('use_smooth', [True] * 562)
_uv = me_cube.uv_layers.new(name='UVMap')
_uv.uv.foreach_set('vector', [0.2193, 0.1787, 0.2532, 0.1797, 0.2547, 0.2173, 0.2211, 0.2156, 0.6412, 0.1086, 0.5481, 0.1185, 0.5438, 0.09206, 0.6379, 0.08186, 0.7111, 0.5723, 0.7099, 0.5483, 0.7253, 0.5478, 0.7252, 0.5719, 0.1525, 0.1916, 0.1881, 0.1829, 0.1857, 0.2139, 0.1517, 0.2124, 0.5158, 0.1285, 0.4823, 0.1365, 0.4749, 0.1126, 0.511, 0.1054, 0.4846, 0.8338, 0.4836, 0.7743, 0.5284, 0.7731, 0.524, 0.8302, 0.6335, 0.0557, 0.5385, 0.06167, 0.5325, 0.00681, 0.6207, 0.0003283, 0.09245, 0.1863, 0.1227, 0.1911, 0.122, 0.211, 0.09121, 0.2097, 0.5385, 0.06167, 0.5034, 0.07062, 0.5003, 0.0036, 0.5325, 0.00681, 0.5034, 0.07062, 0.4666, 0.07472, 0.4677, 0.003499, 0.5003, 0.0036, 0.4823, 0.1365, 0.4372, 0.136, 0.4205, 0.1033, 0.4749, 0.1126, 0.1227, 0.1911, 0.1525, 0.1916, 0.1517, 0.2124, 0.122, 0.211, 0.4192, 0.08281, 0.3908, 0.08395, 0.3931, 0.05645, 0.4284, 0.01507, 0.4666, 0.07472, 0.4192, 0.08281, 0.4284, 0.01507, 0.4677, 0.003499, 0.5481, 0.1185, 0.5158, 0.1285, 0.511, 0.1054, 0.5438, 0.09206, 0.005739, 0.1808, 0.09245, 0.1863, 0.09121, 0.2097, 0.004604, 0.2058, 0.4067, 0.1422, 0.3802, 0.1556, 0.3723, 0.1148, 0.4018, 0.1048, 0.1881, 0.1829, 0.2193, 0.1787, 0.2211, 0.2156, 0.1857, 0.2139, 0.4372, 0.136, 0.4067, 0.1422, 0.4018, 0.1048, 0.4205, 0.1033, 0.5385, 0.06167, 0.6335, 0.0557, 0.6379, 0.08186, 0.5438, 0.09206, 0.09316, 0.1648, 0.006555, 0.156, 0.007546, 0.1247, 0.09389, 0.1388, 0.4192, 0.08281, 0.4666, 0.07472, 0.4749, 0.1126, 0.4205, 0.1033, 0.1904, 0.1577, 0.1542, 0.171, 0.1574, 0.1386, 0.1967, 0.1243, 0.5034, 0.07062, 0.5385, 0.06167, 0.5438, 0.09206, 0.511, 0.1054, 0.1237, 0.1699, 0.09316, 0.1648, 0.09389, 0.1388, 0.1255, 0.1419, 0.4666, 0.07472, 0.5034, 0.07062, 0.511, 0.1054, 0.4749, 0.1126, 0.1542, 0.171, 0.1237, 0.1699, 0.1255, 0.1419, 0.1574, 0.1386, 0.3908, 0.08395, 0.4192, 0.08281, 0.4205, 0.1033, 0.4018, 0.1048, 0.2178, 0.1484, 0.1904, 0.1577, 0.1967, 0.1243, 0.2377, 0.08925, 0.5854, 0.5757, 0.5854, 0.5478, 0.6507, 0.5495, 0.6547, 0.5738, 0.6705, 0.4887, 0.6585, 0.5174, 0.5885, 0.5128, 0.5966, 0.482, 0.3337, 0.1188, 0.3632, 0.1016, 0.3723, 0.1148, 0.3451, 0.1329, 0.7367, 0.5699, 0.7363, 0.5493, 0.7481, 0.5509, 0.7487, 0.568, 0.289, 0.14, 0.3451, 0.1329, 0.338, 0.1727, 0.308, 0.1757, 0.7147, 0.5188, 0.7211, 0.4906, 0.7338, 0.4907, 0.7287, 0.5183, 0.7171, 0.6015, 0.7111, 0.5723, 0.7252, 0.5719, 0.7302, 0.6014, 0.7211, 0.4906, 0.7231, 0.4692, 0.7353, 0.4719, 0.7338, 0.4907, 0.5966, 0.482, 0.5975, 0.4547, 0.6727, 0.4569, 0.6705, 0.4887, 0.289, 0.14, 0.2492, 0.1426, 0.2625, 0.1084, 0.2966, 0.1208, 0.597, 0.6422, 0.5862, 0.6103, 0.6633, 0.6051, 0.6725, 0.6335, 0.5693, 0.5793, 0.5854, 0.5757, 0.5862, 0.6103, 0.5854, 0.5478, 0.5696, 0.5426, 0.5885, 0.5128, 0.5854, 0.5478, 0.5854, 0.5757, 0.5693, 0.5793, 0.5696, 0.5426, 0.3337, 0.1188, 0.3451, 0.1329, 0.289, 0.14, 0.2966, 0.1208, 0.7487, 0.568, 0.7481, 0.5509, 0.8317, 0.5481, 0.8322, 0.5658, 0.7407, 0.6009, 0.7367, 0.5699, 0.7487, 0.568, 0.7528, 0.6005, 0.7442, 0.4913, 0.7456, 0.4727, 0.7577, 0.4737, 0.7558, 0.4919, 0.7391, 0.5184, 0.7442, 0.4913, 0.7558, 0.4919, 0.751, 0.5185, 0.8724, 0.5102, 0.8752, 0.4915, 0.8848, 0.4929, 0.8822, 0.5117, 0.7528, 0.6005, 0.7487, 0.568, 0.8322, 0.5658, 0.8373, 0.5873, 0.7558, 0.4919, 0.7577, 0.4737, 0.8415, 0.486, 0.8385, 0.5042, 0.751, 0.5185, 0.7558, 0.4919, 0.8385, 0.5042, 0.8353, 0.5264, 0.8822, 0.5117, 0.8848, 0.4929, 0.897, 0.4945, 0.8945, 0.5132, 0.8701, 0.528, 0.8724, 0.5102, 0.8822, 0.5117, 0.8801, 0.5283, 0.8682, 0.5652, 0.8676, 0.5463, 0.8782, 0.5457, 0.879, 0.5652, 0.872, 0.5831, 0.8682, 0.5652, 0.879, 0.5652, 0.8818, 0.5822, 0.8754, 0.6005, 0.872, 0.5831, 0.8818, 0.5822, 0.8849, 0.5982, 0.8676, 0.5463, 0.8701, 0.528, 0.8801, 0.5283, 0.8782, 0.5457, 0.8818, 0.5822, 0.879, 0.5652, 0.8915, 0.5641, 0.8941, 0.5803, 0.7481, 0.5509, 0.751, 0.5185, 0.8353, 0.5264, 0.8317, 0.5481, 0.7583, 0.6275, 0.7528, 0.6005, 0.8373, 0.5873, 0.8421, 0.6091, 0.7363, 0.5493, 0.7391, 0.5184, 0.751, 0.5185, 0.7481, 0.5509, 0.7465, 0.628, 0.7407, 0.6009, 0.7528, 0.6005, 0.7583, 0.6275, 0.7237, 0.6288, 0.7171, 0.6015, 0.7302, 0.6014, 0.7362, 0.6285, 0.7099, 0.5483, 0.7147, 0.5188, 0.7287, 0.5183, 0.7253, 0.5478, 0.6633, 0.6051, 0.5862, 0.6103, 0.5854, 0.5757, 0.6547, 0.5738, 0.5885, 0.5128, 0.6585, 0.5174, 0.6507, 0.5495, 0.5854, 0.5478, 0.2532, 0.1797, 0.2492, 0.1426, 0.289, 0.14, 0.2742, 0.1903, 0.2625, 0.1084, 0.2492, 0.1426, 0.2178, 0.1484, 0.2377, 0.08925, 0.3723, 0.1148, 0.3632, 0.1016, 0.3908, 0.08395, 0.4018, 0.1048, 0.3802, 0.1556, 0.3884, 0.1976, 0.3656, 0.2056, 0.3549, 0.1688, 0.6507, 0.5495, 0.6585, 0.5174, 0.7147, 0.5188, 0.7099, 0.5483, 0.6725, 0.6335, 0.6633, 0.6051, 0.7171, 0.6015, 0.7237, 0.6288, 0.6705, 0.4887, 0.6727, 0.4569, 0.7231, 0.4692, 0.7211, 0.4906, 0.6633, 0.6051, 0.6547, 0.5738, 0.7111, 0.5723, 0.7171, 0.6015, 0.6585, 0.5174, 0.6705, 0.4887, 0.7211, 0.4906, 0.7147, 0.5188, 0.6547, 0.5738, 0.6507, 0.5495, 0.7099, 0.5483, 0.7111, 0.5723, 0.7362, 0.6285, 0.7302, 0.6014, 0.7407, 0.6009, 0.7465, 0.628, 0.7253, 0.5478, 0.7287, 0.5183, 0.7391, 0.5184, 0.7363, 0.5493, 0.7287, 0.5183, 0.7338, 0.4907, 0.7442, 0.4913, 0.7391, 0.5184, 0.7338, 0.4907, 0.7353, 0.4719, 0.7456, 0.4727, 0.7442, 0.4913, 0.7302, 0.6014, 0.7252, 0.5719, 0.7367, 0.5699, 0.7407, 0.6009, 0.7252, 0.5719, 0.7253, 0.5478, 0.7363, 0.5493, 0.7367, 0.5699, 0.1861, 0.772, 0.1803, 0.8095, 0.152, 0.806, 0.1565, 0.765, 0.4776, 0.8869, 0.481, 0.8604, 0.5183, 0.8627, 0.5146, 0.8894, 0.2261, 0.7853, 0.2215, 0.816, 0.1803, 0.8095, 0.1861, 0.772, 0.481, 0.8604, 0.4846, 0.8338, 0.524, 0.8302, 0.5183, 0.8627, 0.2205, 0.8408, 0.2203, 0.866, 0.1783, 0.866, 0.1786, 0.8377, 0.2751, 0.7676, 0.2794, 0.765, 0.2794, 0.8358, 0.2751, 0.8332, 0.1786, 0.8377, 0.1783, 0.866, 0.1494, 0.8612, 0.1506, 0.832, 0.5126, 0.9166, 0.5572, 0.9156, 0.5587, 0.9205, 0.5183, 0.8627, 0.524, 0.8302, 0.5575, 0.8184, 0.5519, 0.8598, 0.524, 0.8302, 0.5284, 0.7731, 0.5587, 0.7652, 0.5575, 0.8184, 0.2109, 0.5594, 0.2112, 0.6006, 0.1602, 0.6029, 0.1561, 0.5621, 0.5516, 0.8872, 0.5146, 0.8894, 0.5183, 0.8627, 0.5519, 0.8598, 0.2843, 0.6969, 0.2724, 0.7644, 0.2058, 0.7333, 0.2133, 0.6962, 0.1494, 0.8612, 0.1783, 0.866, 0.1484, 0.866, 0.283, 0.6679, 0.2843, 0.6969, 0.2133, 0.6962, 0.2148, 0.6595, 0.2843, 0.5095, 0.283, 0.5499, 0.2109, 0.5594, 0.2118, 0.5222, 0.283, 0.5499, 0.2812, 0.6007, 0.2112, 0.6006, 0.2109, 0.5594, 0.2812, 0.6007, 0.2821, 0.6419, 0.2138, 0.6355, 0.2112, 0.6006, 0.2837, 0.4831, 0.2843, 0.5095, 0.2118, 0.5222, 0.2109, 0.4955, 0.1602, 0.6029, 0.1642, 0.638, 0.1218, 0.637, 0.1155, 0.6042, 0.2118, 0.5222, 0.2109, 0.5594, 0.1561, 0.5621, 0.1554, 0.5234, 0.2133, 0.6962, 0.2058, 0.7333, 0.1537, 0.72, 0.1625, 0.686, 0.2109, 0.4955, 0.2118, 0.5222, 0.1554, 0.5234, 0.1551, 0.5019, 0.2112, 0.6006, 0.2138, 0.6355, 0.1642, 0.638, 0.1602, 0.6029, 0.2148, 0.6595, 0.2133, 0.6962, 0.1625, 0.686, 0.1653, 0.6571, 0.1069, 0.528, 0.1081, 0.5658, 0.06575, 0.5641, 0.06566, 0.531, 0.1653, 0.6571, 0.1625, 0.686, 0.1203, 0.6808, 0.1239, 0.6539, 0.1561, 0.5621, 0.1602, 0.6029, 0.1155, 0.6042, 0.1081, 0.5658, 0.1554, 0.5234, 0.1561, 0.5621, 0.1081, 0.5658, 0.1069, 0.528, 0.1625, 0.686, 0.1537, 0.72, 0.1111, 0.7108, 0.1203, 0.6808, 0.1551, 0.5019, 0.1554, 0.5234, 0.1069, 0.528, 0.1081, 0.5083, 0.0861, 0.6505, 0.08368, 0.6755, 0.02377, 0.6767, 0.02543, 0.6542, 0.1203, 0.6808, 0.1111, 0.7108, 0.07462, 0.7101, 0.08368, 0.6755, 0.1081, 0.5083, 0.1069, 0.528, 0.06566, 0.531, 0.06805, 0.5145, 0.1155, 0.6042, 0.1218, 0.637, 0.08387, 0.634, 0.07583, 0.6015, 0.1239, 0.6539, 0.1203, 0.6808, 0.08368, 0.6755, 0.0861, 0.6505, 0.1081, 0.5658, 0.1155, 0.6042, 0.07583, 0.6015, 0.06575, 0.5641, 0.8125, 0.03431, 0.8236, 0.0003283, 0.8509, 0.008623, 0.8411, 0.04091, 0.06575, 0.5641, 0.07583, 0.6015, 0.0119, 0.6, 0.0003283, 0.5639, 0.06566, 0.531, 0.06575, 0.5641, 0.0003283, 0.5639, 0.001443, 0.5307, 0.08368, 0.6755, 0.07462, 0.7101, 0.01637, 0.7117, 0.02377, 0.6767, 0.06805, 0.5145, 0.06566, 0.531, 0.001443, 0.5307, 0.005581, 0.5086, 0.07583, 0.6015, 0.08387, 0.634, 0.02199, 0.6318, 0.0119, 0.6, 0.8378, 0.06032, 0.8411, 0.04091, 0.9466, 0.06679, 0.9456, 0.07955, 0.8218, 0.2094, 0.8183, 0.1864, 0.8463, 0.1826, 0.8491, 0.2018, 0.8095, 0.1134, 0.8081, 0.07926, 0.837, 0.08035, 0.8379, 0.1144, 0.8087, 0.05676, 0.8125, 0.03431, 0.8411, 0.04091, 0.8378, 0.06032, 0.8141, 0.1523, 0.8095, 0.1134, 0.8379, 0.1144, 0.842, 0.15, 0.8183, 0.1864, 0.8141, 0.1523, 0.842, 0.15, 0.8463, 0.1826, 0.4341, 0.8116, 0.4384, 0.7666, 0.4578, 0.7652, 0.4501, 0.8327, 0.842, 0.15, 0.8379, 0.1144, 0.945, 0.1142, 0.9471, 0.1391, 0.8463, 0.1826, 0.842, 0.15, 0.9471, 0.1391, 0.95, 0.1608, 0.8411, 0.04091, 0.8509, 0.008623, 0.9555, 0.03521, 0.9466, 0.06679, 0.8491, 0.2018, 0.8463, 0.1826, 0.95, 0.1608, 0.9519, 0.1733, 0.8379, 0.1144, 0.837, 0.08035, 0.9449, 0.09214, 0.945, 0.1142, 0.4434, 0.8575, 0.4501, 0.8327, 0.4632, 0.8735, 0.4595, 0.8839, 0.3148, 0.8244, 0.3277, 0.829, 0.3214, 0.8473, 0.308, 0.8423, 0.3861, 0.8444, 0.4145, 0.8386, 0.4342, 0.8652, 0.4033, 0.8682, 0.4258, 0.8297, 0.4341, 0.8116, 0.4501, 0.8327, 0.4434, 0.8575, 0.3501, 0.834, 0.3861, 0.8444, 0.4033, 0.8682, 0.3453, 0.8531, 0.3277, 0.829, 0.3501, 0.834, 0.3453, 0.8531, 0.3214, 0.8473, 0.252, 0.786, 0.2601, 0.8991, 0.2443, 0.8991, 0.2267, 0.8803, 0.2267, 0.8131, 0.233, 0.778, 0.3453, 0.8531, 0.4033, 0.8682, 0.4075, 0.8872, 0.3412, 0.8684, 0.3214, 0.8473, 0.3453, 0.8531, 0.3412, 0.8684, 0.3169, 0.8619, 0.4501, 0.8327, 0.4578, 0.7652, 0.4741, 0.7655, 0.4741, 0.8589, 0.308, 0.8423, 0.3214, 0.8473, 0.3169, 0.8619, 0.3022, 0.8567, 0.4033, 0.8682, 0.4402, 0.8879, 0.4391, 0.8978, 0.4075, 0.8872, 0.4595, 0.8839, 0.4632, 0.8735, 0.4722, 0.876, 0.4644, 0.8886, 0.4501, 0.8327, 0.4741, 0.8589, 0.4722, 0.876, 0.4632, 0.8735, 0.252, 0.786, 0.233, 0.778, 0.2459, 0.765, 0.2585, 0.765, 0.4391, 0.8978, 0.4402, 0.8879, 0.4524, 0.8887, 0.4555, 0.8953, 0.9279, 0.4664, 0.9458, 0.4547, 0.9506, 0.4608, 0.9371, 0.4689, 0.2742, 0.1903, 0.289, 0.14, 0.308, 0.1757, 0.2854, 0.2012, 0.3549, 0.1688, 0.3656, 0.2056, 0.3523, 0.2101, 0.3456, 0.1888, 0.9371, 0.4689, 0.9506, 0.4608, 0.9653, 0.478, 0.9545, 0.486, 0.9005, 0.5385, 0.9025, 0.5048, 0.9137, 0.5039, 0.9078, 0.539, 0.9025, 0.5048, 0.9115, 0.4742, 0.9209, 0.4791, 0.9137, 0.5039, 0.9078, 0.539, 0.9137, 0.5039, 0.9354, 0.5091, 0.9241, 0.5421, 0.9137, 0.5039, 0.9209, 0.4791, 0.9441, 0.4962, 0.9354, 0.5091, 0.9112, 0.5551, 0.9078, 0.539, 0.9241, 0.5421, 0.9244, 0.5551, 0.9011, 0.5552, 0.9005, 0.5385, 0.9078, 0.539, 0.9112, 0.5551, 0.9209, 0.4791, 0.9371, 0.4689, 0.9545, 0.486, 0.9441, 0.4962, 0.3451, 0.1329, 0.3549, 0.1688, 0.3456, 0.1888, 0.338, 0.1727, 0.2745, 0.2183, 0.2742, 0.1903, 0.2854, 0.2012, 0.2827, 0.2187, 0.9115, 0.4742, 0.9279, 0.4664, 0.9371, 0.4689, 0.9209, 0.4791, 0.2711, 0.795, 0.252, 0.786, 0.2585, 0.765, 0.2711, 0.7765, 0.4524, 0.8887, 0.4595, 0.8839, 0.4644, 0.8886, 0.4555, 0.8953, 0.292, 0.8341, 0.308, 0.8423, 0.3022, 0.8567, 0.285, 0.8488, 0.2711, 0.795, 0.2711, 0.8839, 0.2601, 0.8991, 0.252, 0.786, 0.4145, 0.8386, 0.4258, 0.8297, 0.4434, 0.8575, 0.4342, 0.8652, 0.3, 0.8159, 0.3148, 0.8244, 0.308, 0.8423, 0.292, 0.8341, 0.4342, 0.8652, 0.4434, 0.8575, 0.4595, 0.8839, 0.4524, 0.8887, 0.8543, 0.2254, 0.8491, 0.2018, 0.9519, 0.1733, 0.9555, 0.1895, 0.8081, 0.07926, 0.8087, 0.05676, 0.8378, 0.06032, 0.837, 0.08035, 0.8269, 0.235, 0.8218, 0.2094, 0.8491, 0.2018, 0.8543, 0.2254, 0.837, 0.08035, 0.8378, 0.06032, 0.9456, 0.07955, 0.9449, 0.09214, 0.07377, 0.4955, 0.06805, 0.5145, 0.005581, 0.5086, 0.01605, 0.4853, 0.1218, 0.637, 0.1239, 0.6539, 0.0861, 0.6505, 0.08387, 0.634, 0.1102, 0.4873, 0.1081, 0.5083, 0.06805, 0.5145, 0.07377, 0.4955, 0.08387, 0.634, 0.0861, 0.6505, 0.02543, 0.6542, 0.02199, 0.6318, 0.1535, 0.477, 0.1551, 0.5019, 0.1081, 0.5083, 0.1102, 0.4873, 0.1642, 0.638, 0.1653, 0.6571, 0.1239, 0.6539, 0.1218, 0.637, 0.2138, 0.6355, 0.2148, 0.6595, 0.1653, 0.6571, 0.1642, 0.638, 0.2066, 0.4626, 0.2109, 0.4955, 0.1551, 0.5019, 0.1535, 0.477, 0.2816, 0.4547, 0.2837, 0.4831, 0.2109, 0.4955, 0.2066, 0.4626, 0.2821, 0.6419, 0.283, 0.6679, 0.2148, 0.6595, 0.2138, 0.6355, 0.5572, 0.9156, 0.5126, 0.9166, 0.5146, 0.8894, 0.5516, 0.8872, 0.1803, 0.8095, 0.1786, 0.8377, 0.1506, 0.832, 0.152, 0.806, 0.2215, 0.816, 0.2205, 0.8408, 0.1786, 0.8377, 0.1803, 0.8095, 0.4748, 0.9124, 0.4776, 0.8869, 0.5146, 0.8894, 0.5126, 0.9166, 0.3723, 0.1148, 0.3802, 0.1556, 0.3549, 0.1688, 0.3451, 0.1329, 0.2547, 0.2173, 0.2532, 0.1797, 0.2742, 0.1903, 0.2745, 0.2183, 0.4525, 0.1726, 0.4115, 0.1876, 0.4067, 0.1422, 0.4372, 0.136, 0.1904, 0.1577, 0.2178, 0.1484, 0.2193, 0.1787, 0.1881, 0.1829, 0.4115, 0.1876, 0.3884, 0.1976, 0.3802, 0.1556, 0.4067, 0.1422, 0.006555, 0.156, 0.09316, 0.1648, 0.09245, 0.1863, 0.005739, 0.1808, 0.5523, 0.1433, 0.5207, 0.1499, 0.5158, 0.1285, 0.5481, 0.1185, 0.1237, 0.1699, 0.1542, 0.171, 0.1525, 0.1916, 0.1227, 0.1911, 0.4897, 0.1584, 0.4525, 0.1726, 0.4372, 0.136, 0.4823, 0.1365, 0.09316, 0.1648, 0.1237, 0.1699, 0.1227, 0.1911, 0.09245, 0.1863, 0.5207, 0.1499, 0.4897, 0.1584, 0.4823, 0.1365, 0.5158, 0.1285, 0.1542, 0.171, 0.1904, 0.1577, 0.1881, 0.1829, 0.1525, 0.1916, 0.6435, 0.1345, 0.5523, 0.1433, 0.5481, 0.1185, 0.6412, 0.1086, 0.2178, 0.1484, 0.2492, 0.1426, 0.2532, 0.1797, 0.2193, 0.1787, 0.732, 0.1079, 0.7353, 0.09234, 0.7585, 0.09608, 0.7557, 0.1106, 0.7854, 0.1098, 0.771, 0.127, 0.761, 0.116, 0.7699, 0.09895, 0.7102, 0.09044, 0.7159, 0.07157, 0.7396, 0.07597, 0.7353, 0.09234, 0.7159, 0.07157, 0.7232, 0.05622, 0.7449, 0.06264, 0.7396, 0.07597, 0.6518, 0.1322, 0.663, 0.1204, 0.6668, 0.1279, 0.6585, 0.1387, 0.6591, 0.1081, 0.6757, 0.06284, 0.6884, 0.06887, 0.6841, 0.09129, 0.6757, 0.06284, 0.6903, 0.04321, 0.6976, 0.05062, 0.6884, 0.06887, 0.6903, 0.04321, 0.6915, 0.02134, 0.7049, 0.02001, 0.7019, 0.03831, 0.6915, 0.02134, 0.6924, 0.0003283, 0.7071, 0.0006465, 0.7049, 0.02001, 0.6903, 0.04321, 0.7019, 0.03831, 0.6976, 0.05062, 0.728, 0.0434, 0.7345, 0.02204, 0.762, 0.03065, 0.7509, 0.04983, 0.7345, 0.02204, 0.7403, 0.006082, 0.7707, 0.01934, 0.762, 0.03065, 0.7232, 0.05622, 0.728, 0.0434, 0.7509, 0.04983, 0.7449, 0.06264, 0.703, 0.1442, 0.7018, 0.1276, 0.73, 0.1278, 0.73, 0.1442, 0.73, 0.1442, 0.73, 0.1278, 0.7596, 0.1331, 0.7624, 0.1441, 0.7396, 0.07597, 0.7449, 0.06264, 0.7664, 0.07452, 0.7622, 0.08416, 0.762, 0.03065, 0.7707, 0.01934, 0.799, 0.04722, 0.7865, 0.05353, 0.7353, 0.09234, 0.7396, 0.07597, 0.7622, 0.08416, 0.7585, 0.09608, 0.7449, 0.06264, 0.7509, 0.04983, 0.7736, 0.06377, 0.7664, 0.07452, 0.7509, 0.04983, 0.762, 0.03065, 0.7865, 0.05353, 0.7736, 0.06377, 0.6781, 0.1087, 0.6749, 0.1215, 0.6668, 0.1279, 0.663, 0.1204, 0.7624, 0.1441, 0.771, 0.127, 0.7772, 0.1369, 0.7962, 0.1192, 0.7854, 0.1098, 0.7927, 0.09191, 0.8056, 0.09483, 0.7622, 0.08416, 0.7737, 0.08772, 0.7699, 0.09895, 0.7585, 0.09608, 0.8056, 0.09483, 0.7927, 0.09191, 0.7938, 0.07431, 0.8074, 0.0732, 0.7664, 0.07452, 0.7752, 0.07487, 0.7737, 0.08772, 0.7622, 0.08416, 0.7865, 0.05353, 0.799, 0.04722, 0.8074, 0.0732, 0.7938, 0.07431, 0.7927, 0.09191, 0.7854, 0.1098, 0.7699, 0.09895, 0.7737, 0.08772, 0.7938, 0.07431, 0.7927, 0.09191, 0.7737, 0.08772, 0.7752, 0.07487, 0.7736, 0.06377, 0.7865, 0.05353, 0.7938, 0.07431, 0.7752, 0.07487, 0.7736, 0.06377, 0.7752, 0.07487, 0.7664, 0.07452, 0.7585, 0.09608, 0.7699, 0.09895, 0.761, 0.116, 0.7557, 0.1106, 0.6749, 0.1215, 0.6714, 0.1329, 0.6668, 0.1279, 0.7041, 0.1158, 0.7305, 0.1172, 0.73, 0.1278, 0.7018, 0.1276, 0.7596, 0.1331, 0.73, 0.1278, 0.7305, 0.1172, 0.7581, 0.1224, 0.7049, 0.1063, 0.7102, 0.09044, 0.7353, 0.09234, 0.732, 0.1079, 0.8317, 0.5481, 0.8353, 0.5264, 0.8701, 0.528, 0.8676, 0.5463, 0.8421, 0.6091, 0.8373, 0.5873, 0.872, 0.5831, 0.8754, 0.6005, 0.8373, 0.5873, 0.8322, 0.5658, 0.8682, 0.5652, 0.872, 0.5831, 0.8322, 0.5658, 0.8317, 0.5481, 0.8676, 0.5463, 0.8682, 0.5652, 0.8353, 0.5264, 0.8385, 0.5042, 0.8724, 0.5102, 0.8701, 0.528, 0.8385, 0.5042, 0.8415, 0.486, 0.8752, 0.4915, 0.8724, 0.5102, 0.8217, 0.2714, 0.8081, 0.2627, 0.8081, 0.2447, 0.8217, 0.2356, 0.8366, 0.2441, 0.8502, 0.2356, 0.8502, 0.2714, 0.8366, 0.2627, 0.8782, 0.5457, 0.8801, 0.5283, 0.8925, 0.5294, 0.891, 0.546, 0.8801, 0.5283, 0.8822, 0.5117, 0.8945, 0.5132, 0.8925, 0.5294, 0.879, 0.5652, 0.8782, 0.5457, 0.891, 0.546, 0.8915, 0.5641, 0.8849, 0.5982, 0.8818, 0.5822, 0.8941, 0.5803, 0.897, 0.5963, 0.2158, 0.2521, 0.2211, 0.2156, 0.2547, 0.2173, 0.2491, 0.2544, 0.6402, 0.3445, 0.6361, 0.3716, 0.5406, 0.358, 0.5459, 0.3313, 0.7111, 0.7127, 0.7252, 0.713, 0.7253, 0.7372, 0.7099, 0.7366, 0.1507, 0.2331, 0.1517, 0.2124, 0.1857, 0.2139, 0.1852, 0.245, 0.5133, 0.32, 0.5076, 0.3434, 0.4711, 0.3348, 0.4795, 0.3107, 0.8452, 0.3754, 0.8847, 0.3789, 0.889, 0.4361, 0.8443, 0.4348, 0.6307, 0.3981, 0.6157, 0.454, 0.5262, 0.4444, 0.5341, 0.3888, 0.09036, 0.233, 0.09121, 0.2097, 0.122, 0.211, 0.1209, 0.2309, 0.5341, 0.3888, 0.5262, 0.4444, 0.4933, 0.4466, 0.4987, 0.3785, 0.4987, 0.3785, 0.4933, 0.4466, 0.4601, 0.4456, 0.4614, 0.3731, 0.4795, 0.3107, 0.4711, 0.3348, 0.4156, 0.3425, 0.4335, 0.3097, 0.1209, 0.2309, 0.122, 0.211, 0.1517, 0.2124, 0.1507, 0.2331, 0.4135, 0.3632, 0.4205, 0.4325, 0.3861, 0.3892, 0.3846, 0.3612, 0.4614, 0.3731, 0.4601, 0.4456, 0.4205, 0.4325, 0.4135, 0.3632, 0.5459, 0.3313, 0.5406, 0.358, 0.5076, 0.3434, 0.5133, 0.32, 0.003515, 0.2308, 0.004604, 0.2058, 0.09121, 0.2097, 0.09036, 0.233, 0.4035, 0.3, 0.3971, 0.3388, 0.3664, 0.3293, 0.3756, 0.2875, 0.1852, 0.245, 0.1857, 0.2139, 0.2211, 0.2156, 0.2158, 0.2521, 0.4335, 0.3097, 0.4156, 0.3425, 0.3971, 0.3388, 0.4035, 0.3, 0.5341, 0.3888, 0.5406, 0.358, 0.6361, 0.3716, 0.6307, 0.3981, 0.08915, 0.2545, 0.08757, 0.2804, 0.0003283, 0.2868, 0.00212, 0.2556, 0.4135, 0.3632, 0.4156, 0.3425, 0.4711, 0.3348, 0.4614, 0.3731, 0.1852, 0.2702, 0.1885, 0.3039, 0.1508, 0.2862, 0.1505, 0.2538, 0.4987, 0.3785, 0.5076, 0.3434, 0.5406, 0.358, 0.5341, 0.3888, 0.12, 0.2521, 0.1193, 0.2801, 0.08757, 0.2804, 0.08915, 0.2545, 0.4614, 0.3731, 0.4711, 0.3348, 0.5076, 0.3434, 0.4987, 0.3785, 0.1505, 0.2538, 0.1508, 0.2862, 0.1193, 0.2801, 0.12, 0.2521, 0.3846, 0.3612, 0.3971, 0.3388, 0.4156, 0.3425, 0.4135, 0.3632, 0.2115, 0.282, 0.2257, 0.3421, 0.1885, 0.3039, 0.1852, 0.2702, 0.5854, 0.7093, 0.6547, 0.7112, 0.6507, 0.7355, 0.5854, 0.7372, 0.6705, 0.7963, 0.5966, 0.803, 0.5885, 0.7722, 0.6585, 0.7676, 0.3263, 0.3247, 0.3344, 0.3103, 0.3664, 0.3293, 0.3569, 0.3425, 0.7367, 0.7151, 0.7487, 0.717, 0.7481, 0.7341, 0.7363, 0.7357, 0.2859, 0.2997, 0.3017, 0.2653, 0.3338, 0.2681, 0.3344, 0.3103, 0.7147, 0.7662, 0.7287, 0.7667, 0.7338, 0.7943, 0.7211, 0.7944, 0.7171, 0.6835, 0.7302, 0.6835, 0.7252, 0.713, 0.7111, 0.7127, 0.7211, 0.7944, 0.7338, 0.7943, 0.7353, 0.8131, 0.7231, 0.8158, 0.5966, 0.803, 0.6705, 0.7963, 0.6727, 0.8281, 0.5975, 0.8303, 0.2859, 0.2997, 0.288, 0.32, 0.252, 0.3254, 0.2421, 0.2906, 0.597, 0.6428, 0.6725, 0.6515, 0.6633, 0.6799, 0.5862, 0.6747, 0.5693, 0.7057, 0.5862, 0.6747, 0.5854, 0.7093, 0.5854, 0.7372, 0.5885, 0.7722, 0.5696, 0.7424, 0.5854, 0.7372, 0.5696, 0.7424, 0.5693, 0.7057, 0.5854, 0.7093, 0.3263, 0.3247, 0.288, 0.32, 0.2859, 0.2997, 0.3344, 0.3103, 0.7487, 0.717, 0.8322, 0.7192, 0.8317, 0.7369, 0.7481, 0.7341, 0.7407, 0.684, 0.7528, 0.6845, 0.7487, 0.717, 0.7367, 0.7151, 0.7442, 0.7937, 0.7558, 0.7931, 0.7577, 0.8113, 0.7456, 0.8123, 0.7391, 0.7666, 0.751, 0.7665, 0.7558, 0.7931, 0.7442, 0.7937, 0.8724, 0.7748, 0.8822, 0.7733, 0.8848, 0.7921, 0.8752, 0.7935, 0.7528, 0.6845, 0.8373, 0.6977, 0.8322, 0.7192, 0.7487, 0.717, 0.7558, 0.7931, 0.8385, 0.7808, 0.8415, 0.799, 0.7577, 0.8113, 0.751, 0.7665, 0.8353, 0.7586, 0.8385, 0.7808, 0.7558, 0.7931, 0.8822, 0.7733, 0.8945, 0.7718, 0.897, 0.7905, 0.8848, 0.7921, 0.8701, 0.757, 0.8801, 0.7567, 0.8822, 0.7733, 0.8724, 0.7748, 0.8682, 0.7198, 0.879, 0.7198, 0.8782, 0.7393, 0.8676, 0.7387, 0.872, 0.7019, 0.8818, 0.7028, 0.879, 0.7198, 0.8682, 0.7198, 0.8754, 0.6845, 0.8849, 0.6868, 0.8818, 0.7028, 0.872, 0.7019, 0.8676, 0.7387, 0.8782, 0.7393, 0.8801, 0.7567, 0.8701, 0.757, 0.8818, 0.7028, 0.8941, 0.7047, 0.8915, 0.7208, 0.879, 0.7198, 0.7481, 0.7341, 0.8317, 0.7369, 0.8353, 0.7586, 0.751, 0.7665, 0.7583, 0.6575, 0.8421, 0.6759, 0.8373, 0.6977, 0.7528, 0.6845, 0.7363, 0.7357, 0.7481, 0.7341, 0.751, 0.7665, 0.7391, 0.7666, 0.7465, 0.657, 0.7583, 0.6575, 0.7528, 0.6845, 0.7407, 0.684, 0.7237, 0.6562, 0.7362, 0.6565, 0.7302, 0.6835, 0.7171, 0.6835, 0.7099, 0.7366, 0.7253, 0.7372, 0.7287, 0.7667, 0.7147, 0.7662, 0.6633, 0.6799, 0.6547, 0.7112, 0.5854, 0.7093, 0.5862, 0.6747, 0.5885, 0.7722, 0.5854, 0.7372, 0.6507, 0.7355, 0.6585, 0.7676, 0.2491, 0.2544, 0.2714, 0.2461, 0.2859, 0.2997, 0.2421, 0.2906, 0.252, 0.3254, 0.2257, 0.3421, 0.2115, 0.282, 0.2421, 0.2906, 0.3664, 0.3293, 0.3971, 0.3388, 0.3846, 0.3612, 0.3569, 0.3425, 0.3756, 0.2875, 0.3506, 0.2724, 0.3633, 0.2355, 0.3863, 0.245, 0.6507, 0.7355, 0.7099, 0.7366, 0.7147, 0.7662, 0.6585, 0.7676, 0.6725, 0.6515, 0.7237, 0.6562, 0.7171, 0.6835, 0.6633, 0.6799, 0.6705, 0.7963, 0.7211, 0.7944, 0.7231, 0.8158, 0.6727, 0.8281, 0.6633, 0.6799, 0.7171, 0.6835, 0.7111, 0.7127, 0.6547, 0.7112, 0.6585, 0.7676, 0.7147, 0.7662, 0.7211, 0.7944, 0.6705, 0.7963, 0.6547, 0.7112, 0.7111, 0.7127, 0.7099, 0.7366, 0.6507, 0.7355, 0.7362, 0.6565, 0.7465, 0.657, 0.7407, 0.684, 0.7302, 0.6835, 0.7253, 0.7372, 0.7363, 0.7357, 0.7391, 0.7666, 0.7287, 0.7667, 0.7287, 0.7667, 0.7391, 0.7666, 0.7442, 0.7937, 0.7338, 0.7943, 0.7338, 0.7943, 0.7442, 0.7937, 0.7456, 0.8123, 0.7353, 0.8131, 0.7302, 0.6835, 0.7407, 0.684, 0.7367, 0.7151, 0.7252, 0.713, 0.7252, 0.713, 0.7367, 0.7151, 0.7363, 0.7357, 0.7253, 0.7372, 0.1861, 0.96, 0.1565, 0.9669, 0.152, 0.9259, 0.1803, 0.9224, 0.8383, 0.3222, 0.8753, 0.3197, 0.879, 0.3464, 0.8417, 0.3488, 0.2261, 0.9466, 0.1861, 0.96, 0.1803, 0.9224, 0.2215, 0.9159, 0.8417, 0.3488, 0.879, 0.3464, 0.8847, 0.3789, 0.8452, 0.3754, 0.2205, 0.8911, 0.1786, 0.8942, 0.1783, 0.866, 0.2203, 0.866, 0.28, 0.8332, 0.28, 0.7676, 0.2843, 0.765, 0.2843, 0.8358, 0.1786, 0.8942, 0.1506, 0.8999, 0.1494, 0.8708, 0.1783, 0.866, 0.8733, 0.2926, 0.9194, 0.2887, 0.9179, 0.2935, 0.879, 0.3464, 0.9126, 0.3493, 0.9182, 0.3908, 0.8847, 0.3789, 0.8847, 0.3789, 0.9182, 0.3908, 0.9194, 0.444, 0.889, 0.4361, 0.495, 0.6601, 0.4401, 0.6577, 0.4439, 0.6167, 0.4951, 0.6189, 0.9123, 0.322, 0.9126, 0.3493, 0.879, 0.3464, 0.8753, 0.3197, 0.5686, 0.5223, 0.4964, 0.5196, 0.4894, 0.486, 0.5561, 0.4547, 0.1494, 0.8708, 0.1484, 0.866, 0.1783, 0.866, 0.5668, 0.5513, 0.4985, 0.5598, 0.4964, 0.5196, 0.5686, 0.5223, 0.5686, 0.7097, 0.496, 0.6974, 0.495, 0.6601, 0.5671, 0.6693, 0.5671, 0.6693, 0.495, 0.6601, 0.4951, 0.6189, 0.5652, 0.6185, 0.5652, 0.6185, 0.4951, 0.6189, 0.4975, 0.5839, 0.566, 0.5773, 0.5682, 0.736, 0.4953, 0.724, 0.496, 0.6974, 0.5686, 0.7097, 0.4439, 0.6167, 0.3991, 0.6156, 0.4052, 0.5827, 0.4478, 0.5815, 0.496, 0.6974, 0.4396, 0.6964, 0.4401, 0.6577, 0.495, 0.6601, 0.4964, 0.5196, 0.4456, 0.5322, 0.4366, 0.4966, 0.4894, 0.486, 0.4953, 0.724, 0.4394, 0.7179, 0.4396, 0.6964, 0.496, 0.6974, 0.4951, 0.6189, 0.4439, 0.6167, 0.4478, 0.5815, 0.4975, 0.5839, 0.4985, 0.5598, 0.4488, 0.5624, 0.4456, 0.5322, 0.4964, 0.5196, 0.3909, 0.6922, 0.3495, 0.6893, 0.3495, 0.6561, 0.392, 0.6543, 0.4488, 0.5624, 0.4071, 0.5657, 0.4031, 0.5369, 0.4456, 0.5322, 0.4401, 0.6577, 0.392, 0.6543, 0.3991, 0.6156, 0.4439, 0.6167, 0.4396, 0.6964, 0.3909, 0.6922, 0.392, 0.6543, 0.4401, 0.6577, 0.4456, 0.5322, 0.4031, 0.5369, 0.3953, 0.5106, 0.4366, 0.4966, 0.4394, 0.7179, 0.3922, 0.7121, 0.3909, 0.6922, 0.4396, 0.6964, 0.37, 0.5694, 0.3096, 0.566, 0.3078, 0.5435, 0.3678, 0.5462, 0.4031, 0.5369, 0.3678, 0.5462, 0.3571, 0.506, 0.3953, 0.5106, 0.3922, 0.7121, 0.352, 0.7059, 0.3495, 0.6893, 0.3909, 0.6922, 0.3991, 0.6156, 0.3597, 0.6185, 0.3678, 0.586, 0.4052, 0.5827, 0.4071, 0.5657, 0.37, 0.5694, 0.3678, 0.5462, 0.4031, 0.5369, 0.392, 0.6543, 0.3495, 0.6561, 0.3597, 0.6185, 0.3991, 0.6156, 0.004759, 0.9657, 0.03336, 0.9591, 0.0432, 0.9913, 0.01584, 0.9997, 0.3495, 0.6561, 0.285, 0.6563, 0.2964, 0.6202, 0.3597, 0.6185, 0.3495, 0.6893, 0.286, 0.6895, 0.285, 0.6563, 0.3495, 0.6561, 0.3678, 0.5462, 0.3078, 0.5435, 0.2996, 0.5088, 0.3571, 0.506, 0.352, 0.7059, 0.2901, 0.7116, 0.286, 0.6895, 0.3495, 0.6893, 0.3597, 0.6185, 0.2964, 0.6202, 0.3063, 0.5883, 0.3678, 0.586, 0.03002, 0.9397, 0.1378, 0.9204, 0.1389, 0.9332, 0.03336, 0.9591, 0.01403, 0.7906, 0.04137, 0.7982, 0.03859, 0.8174, 0.01052, 0.8136, 0.001743, 0.8866, 0.03018, 0.8856, 0.02922, 0.9197, 0.0003283, 0.9207, 0.0009756, 0.9432, 0.03002, 0.9397, 0.03336, 0.9591, 0.004759, 0.9657, 0.006323, 0.8477, 0.03429, 0.85, 0.03018, 0.8856, 0.001743, 0.8866, 0.01052, 0.8136, 0.03859, 0.8174, 0.03429, 0.85, 0.006323, 0.8477, 0.7963, 0.3708, 0.8229, 0.3373, 0.8185, 0.4212, 0.7992, 0.4213, 0.03429, 0.85, 0.1394, 0.8609, 0.1373, 0.8858, 0.03018, 0.8856, 0.03859, 0.8174, 0.1423, 0.8392, 0.1394, 0.8609, 0.03429, 0.85, 0.03336, 0.9591, 0.1389, 0.9332, 0.1477, 0.9648, 0.0432, 0.9913, 0.04137, 0.7982, 0.1441, 0.8267, 0.1423, 0.8392, 0.03859, 0.8174, 0.03018, 0.8856, 0.1373, 0.8858, 0.1372, 0.9079, 0.02922, 0.9197, 0.8041, 0.3332, 0.8221, 0.3038, 0.8275, 0.3142, 0.8229, 0.3373, 0.6754, 0.3623, 0.6685, 0.3442, 0.6796, 0.3398, 0.6867, 0.3578, 0.7526, 0.342, 0.7719, 0.3151, 0.7937, 0.3257, 0.7744, 0.351, 0.7854, 0.3596, 0.8041, 0.3332, 0.8229, 0.3373, 0.7963, 0.3708, 0.709, 0.352, 0.7028, 0.3333, 0.7719, 0.3151, 0.7526, 0.342, 0.6867, 0.3578, 0.6796, 0.3398, 0.7028, 0.3333, 0.709, 0.352, 0.5903, 0.8563, 0.5801, 0.8359, 0.6174, 0.831, 0.6874, 0.831, 0.7031, 0.8501, 0.7031, 0.8627, 0.7028, 0.3333, 0.698, 0.3178, 0.767, 0.2994, 0.7719, 0.3151, 0.6796, 0.3398, 0.6743, 0.3251, 0.698, 0.3178, 0.7028, 0.3333, 0.8229, 0.3373, 0.8341, 0.3374, 0.8348, 0.4216, 0.8185, 0.4212, 0.6685, 0.3442, 0.6625, 0.3296, 0.6743, 0.3251, 0.6796, 0.3398, 0.7719, 0.3151, 0.767, 0.2994, 0.8003, 0.2887, 0.8009, 0.2969, 0.8221, 0.3038, 0.8283, 0.2987, 0.8348, 0.3126, 0.8275, 0.3142, 0.8229, 0.3373, 0.8275, 0.3142, 0.8348, 0.3126, 0.8341, 0.3374, 0.5903, 0.8563, 0.5693, 0.8628, 0.5693, 0.8502, 0.5801, 0.8359, 0.8003, 0.2887, 0.8177, 0.2906, 0.8142, 0.2987, 0.8009, 0.2969, 0.6682, 0.3891, 0.66, 0.3709, 0.6754, 0.3623, 0.6824, 0.381, 0.7599, 0.3704, 0.7744, 0.351, 0.7854, 0.3596, 0.7696, 0.3781, 0.9268, 0.6456, 0.9363, 0.643, 0.9502, 0.6514, 0.9453, 0.6577, 0.2714, 0.2461, 0.2837, 0.2364, 0.3017, 0.2653, 0.2859, 0.2997, 0.3506, 0.2724, 0.3421, 0.2517, 0.35, 0.2303, 0.3633, 0.2355, 0.9363, 0.643, 0.9542, 0.6255, 0.9653, 0.6337, 0.9502, 0.6514, 0.901, 0.5717, 0.908, 0.5708, 0.9122, 0.6066, 0.8977, 0.6057, 0.8977, 0.6057, 0.9122, 0.6066, 0.9196, 0.6325, 0.9095, 0.6379, 0.908, 0.5708, 0.9241, 0.568, 0.9345, 0.6017, 0.9122, 0.6066, 0.9122, 0.6066, 0.9345, 0.6017, 0.9435, 0.6149, 0.9196, 0.6325, 0.9112, 0.5551, 0.9244, 0.5551, 0.9241, 0.568, 0.908, 0.5708, 0.9011, 0.5552, 0.9112, 0.5551, 0.908, 0.5708, 0.901, 0.5717, 0.9196, 0.6325, 0.9435, 0.6149, 0.9542, 0.6255, 0.9363, 0.643, 0.3344, 0.3103, 0.3338, 0.2681, 0.3421, 0.2517, 0.3506, 0.2724, 0.2745, 0.2183, 0.2827, 0.2187, 0.2837, 0.2364, 0.2714, 0.2461, 0.9095, 0.6379, 0.9196, 0.6325, 0.9363, 0.643, 0.9268, 0.6456, 0.6065, 0.8753, 0.5797, 0.8753, 0.5693, 0.8628, 0.5903, 0.8563, 0.8142, 0.2987, 0.8177, 0.2906, 0.8283, 0.2987, 0.8221, 0.3038, 0.651, 0.3533, 0.6442, 0.3385, 0.6625, 0.3296, 0.6685, 0.3442, 0.6065, 0.8753, 0.5903, 0.8563, 0.7031, 0.8627, 0.6874, 0.8753, 0.7744, 0.351, 0.7937, 0.3257, 0.8041, 0.3332, 0.7854, 0.3596, 0.66, 0.3709, 0.651, 0.3533, 0.6685, 0.3442, 0.6754, 0.3623, 0.7937, 0.3257, 0.8142, 0.2987, 0.8221, 0.3038, 0.8041, 0.3332, 0.0466, 0.7745, 0.1477, 0.8105, 0.1441, 0.8267, 0.04137, 0.7982, 0.0003283, 0.9207, 0.02922, 0.9197, 0.03002, 0.9397, 0.0009756, 0.9432, 0.01912, 0.765, 0.0466, 0.7745, 0.04137, 0.7982, 0.01403, 0.7906, 0.02922, 0.9197, 0.1372, 0.9079, 0.1378, 0.9204, 0.03002, 0.9397, 0.3571, 0.7239, 0.3003, 0.7348, 0.2901, 0.7116, 0.352, 0.7059, 0.4052, 0.5827, 0.3678, 0.586, 0.37, 0.5694, 0.4071, 0.5657, 0.3947, 0.7343, 0.3571, 0.7239, 0.352, 0.7059, 0.3922, 0.7121, 0.3678, 0.586, 0.3063, 0.5883, 0.3096, 0.566, 0.37, 0.5694, 0.4386, 0.7412, 0.3947, 0.7343, 0.3922, 0.7121, 0.4394, 0.7179, 0.4478, 0.5815, 0.4052, 0.5827, 0.4071, 0.5657, 0.4488, 0.5624, 0.4975, 0.5839, 0.4478, 0.5815, 0.4488, 0.5624, 0.4985, 0.5598, 0.4913, 0.7567, 0.4386, 0.7412, 0.4394, 0.7179, 0.4953, 0.724, 0.5662, 0.7645, 0.4913, 0.7567, 0.4953, 0.724, 0.5682, 0.736, 0.566, 0.5773, 0.4975, 0.5839, 0.4985, 0.5598, 0.5668, 0.5513, 0.9179, 0.2935, 0.9123, 0.322, 0.8753, 0.3197, 0.8733, 0.2926, 0.1803, 0.9224, 0.152, 0.9259, 0.1506, 0.8999, 0.1786, 0.8942, 0.2215, 0.9159, 0.1803, 0.9224, 0.1786, 0.8942, 0.2205, 0.8911, 0.8355, 0.2967, 0.8733, 0.2926, 0.8753, 0.3197, 0.8383, 0.3222, 0.3664, 0.3293, 0.3344, 0.3103, 0.3506, 0.2724, 0.3756, 0.2875, 0.2547, 0.2173, 0.2745, 0.2183, 0.2714, 0.2461, 0.2491, 0.2544, 0.4503, 0.273, 0.4335, 0.3097, 0.4035, 0.3, 0.4102, 0.2537, 0.1852, 0.2702, 0.1852, 0.245, 0.2158, 0.2521, 0.2115, 0.282, 0.4102, 0.2537, 0.4035, 0.3, 0.3756, 0.2875, 0.3863, 0.245, 0.00212, 0.2556, 0.003515, 0.2308, 0.09036, 0.233, 0.08915, 0.2545, 0.5509, 0.3062, 0.5459, 0.3313, 0.5133, 0.32, 0.519, 0.2983, 0.12, 0.2521, 0.1209, 0.2309, 0.1507, 0.2331, 0.1505, 0.2538, 0.4878, 0.2887, 0.4795, 0.3107, 0.4335, 0.3097, 0.4503, 0.273, 0.08915, 0.2545, 0.09036, 0.233, 0.1209, 0.2309, 0.12, 0.2521, 0.519, 0.2983, 0.5133, 0.32, 0.4795, 0.3107, 0.4878, 0.2887, 0.1505, 0.2538, 0.1507, 0.2331, 0.1852, 0.245, 0.1852, 0.2702, 0.6435, 0.3182, 0.6402, 0.3445, 0.5459, 0.3313, 0.5509, 0.3062, 0.2115, 0.282, 0.2158, 0.2521, 0.2491, 0.2544, 0.2421, 0.2906, 0.732, 0.1804, 0.7558, 0.1777, 0.7585, 0.1922, 0.7353, 0.1959, 0.7854, 0.1784, 0.7699, 0.1893, 0.761, 0.1722, 0.771, 0.1612, 0.7102, 0.1979, 0.7353, 0.1959, 0.7397, 0.2123, 0.716, 0.2167, 0.716, 0.2167, 0.7397, 0.2123, 0.745, 0.2256, 0.7234, 0.2321, 0.652, 0.1562, 0.6585, 0.1495, 0.6668, 0.1603, 0.6631, 0.168, 0.6592, 0.1803, 0.6843, 0.197, 0.6895, 0.2195, 0.6759, 0.2255, 0.6759, 0.2255, 0.6895, 0.2195, 0.6978, 0.2378, 0.6905, 0.2452, 0.6905, 0.2452, 0.7021, 0.25, 0.7051, 0.2683, 0.6918, 0.267, 0.6918, 0.267, 0.7051, 0.2683, 0.7073, 0.2877, 0.6926, 0.288, 0.6905, 0.2452, 0.6978, 0.2378, 0.7021, 0.25, 0.7281, 0.2449, 0.751, 0.2384, 0.7621, 0.2576, 0.7347, 0.2662, 0.7347, 0.2662, 0.7621, 0.2576, 0.7708, 0.2688, 0.7406, 0.2822, 0.7234, 0.2321, 0.745, 0.2256, 0.751, 0.2384, 0.7281, 0.2449, 0.703, 0.1442, 0.73, 0.1442, 0.73, 0.1605, 0.7018, 0.1608, 0.73, 0.1442, 0.7624, 0.1441, 0.7596, 0.1552, 0.73, 0.1605, 0.7397, 0.2123, 0.7622, 0.2041, 0.7664, 0.2137, 0.745, 0.2256, 0.7621, 0.2576, 0.7866, 0.2347, 0.7991, 0.2409, 0.7708, 0.2688, 0.7353, 0.1959, 0.7585, 0.1922, 0.7622, 0.2041, 0.7397, 0.2123, 0.745, 0.2256, 0.7664, 0.2137, 0.7737, 0.2244, 0.751, 0.2384, 0.751, 0.2384, 0.7737, 0.2244, 0.7866, 0.2347, 0.7621, 0.2576, 0.6783, 0.1796, 0.6631, 0.168, 0.6668, 0.1603, 0.6749, 0.1667, 0.7624, 0.1441, 0.7772, 0.1513, 0.771, 0.1612, 0.7961, 0.169, 0.8056, 0.1934, 0.7927, 0.1963, 0.7854, 0.1784, 0.7622, 0.2041, 0.7585, 0.1922, 0.7699, 0.1893, 0.7737, 0.2005, 0.8056, 0.1934, 0.8074, 0.215, 0.7938, 0.2139, 0.7927, 0.1963, 0.7664, 0.2137, 0.7622, 0.2041, 0.7737, 0.2005, 0.7752, 0.2134, 0.7866, 0.2347, 0.7938, 0.2139, 0.8074, 0.215, 0.7991, 0.2409, 0.7927, 0.1963, 0.7737, 0.2005, 0.7699, 0.1893, 0.7854, 0.1784, 0.7938, 0.2139, 0.7752, 0.2134, 0.7737, 0.2005, 0.7927, 0.1963, 0.7737, 0.2244, 0.7752, 0.2134, 0.7938, 0.2139, 0.7866, 0.2347, 0.7737, 0.2244, 0.7664, 0.2137, 0.7752, 0.2134, 0.7585, 0.1922, 0.7558, 0.1777, 0.761, 0.1722, 0.7699, 0.1893, 0.6749, 0.1667, 0.6668, 0.1603, 0.6714, 0.1553, 0.7041, 0.1726, 0.7018, 0.1608, 0.73, 0.1605, 0.7305, 0.1711, 0.7596, 0.1552, 0.7581, 0.1659, 0.7305, 0.1711, 0.73, 0.1605, 0.705, 0.182, 0.732, 0.1804, 0.7353, 0.1959, 0.7102, 0.1979, 0.8317, 0.7369, 0.8676, 0.7387, 0.8701, 0.757, 0.8353, 0.7586, 0.8421, 0.6759, 0.8754, 0.6845, 0.872, 0.7019, 0.8373, 0.6977, 0.8373, 0.6977, 0.872, 0.7019, 0.8682, 0.7198, 0.8322, 0.7192, 0.8322, 0.7192, 0.8682, 0.7198, 0.8676, 0.7387, 0.8317, 0.7369, 0.8353, 0.7586, 0.8701, 0.757, 0.8724, 0.7748, 0.8385, 0.7808, 0.8385, 0.7808, 0.8724, 0.7748, 0.8752, 0.7935, 0.8415, 0.799, 0.8359, 0.2356, 0.8359, 0.2714, 0.8223, 0.2623, 0.8223, 0.2444, 0.8509, 0.2629, 0.8509, 0.2443, 0.8645, 0.2356, 0.8645, 0.2714, 0.8782, 0.7393, 0.891, 0.739, 0.8925, 0.7556, 0.8801, 0.7567, 0.8801, 0.7567, 0.8925, 0.7556, 0.8945, 0.7718, 0.8822, 0.7733, 0.879, 0.7198, 0.8915, 0.7208, 0.891, 0.739, 0.8782, 0.7393, 0.8849, 0.6868, 0.897, 0.6887, 0.8941, 0.7047, 0.8818, 0.7028, 0.6783, 0.1796, 0.705, 0.182, 0.7102, 0.1979, 0.6843, 0.197, 0.6749, 0.1667, 0.6714, 0.1553, 0.7018, 0.1608, 0.7041, 0.1726, 0.6677, 0.1441, 0.703, 0.1442, 0.7018, 0.1608, 0.6714, 0.1553, 0.6978, 0.2378, 0.7234, 0.2321, 0.7281, 0.2449, 0.7021, 0.25, 0.7051, 0.2683, 0.7347, 0.2662, 0.7406, 0.2822, 0.7073, 0.2877, 0.7021, 0.25, 0.7281, 0.2449, 0.7347, 0.2662, 0.7051, 0.2683, 0.6895, 0.2195, 0.716, 0.2167, 0.7234, 0.2321, 0.6978, 0.2378, 0.6843, 0.197, 0.7102, 0.1979, 0.716, 0.2167, 0.6895, 0.2195, 0.6781, 0.1087, 0.6841, 0.09129, 0.7102, 0.09044, 0.7049, 0.1063, 0.6749, 0.1215, 0.7041, 0.1158, 0.7018, 0.1276, 0.6714, 0.1329, 0.6677, 0.1441, 0.6714, 0.1329, 0.7018, 0.1276, 0.703, 0.1442, 0.6976, 0.05062, 0.7019, 0.03831, 0.728, 0.0434, 0.7232, 0.05622, 0.7049, 0.02001, 0.7071, 0.0006465, 0.7403, 0.006082, 0.7345, 0.02204, 0.7019, 0.03831, 0.7049, 0.02001, 0.7345, 0.02204, 0.728, 0.0434, 0.6884, 0.06887, 0.6976, 0.05062, 0.7232, 0.05622, 0.7159, 0.07157, 0.6841, 0.09129, 0.6884, 0.06887, 0.7159, 0.07157, 0.7102, 0.09044, 0.6585, 0.1387, 0.6668, 0.1279, 0.6714, 0.1329, 0.6677, 0.1441, 0.6668, 0.1603, 0.6585, 0.1495, 0.6677, 0.1441, 0.6714, 0.1553, 0.6749, 0.1215, 0.6781, 0.1087, 0.7049, 0.1063, 0.7041, 0.1158, 0.6749, 0.1667, 0.7041, 0.1726, 0.705, 0.182, 0.6783, 0.1796, 0.7041, 0.1726, 0.7305, 0.1711, 0.732, 0.1804, 0.705, 0.182, 0.6843, 0.197, 0.6592, 0.1803, 0.6631, 0.168, 0.6783, 0.1796, 0.6444, 0.167, 0.652, 0.1562, 0.6631, 0.168, 0.6592, 0.1803, 0.7305, 0.1711, 0.7581, 0.1659, 0.7558, 0.1777, 0.732, 0.1804, 0.7041, 0.1158, 0.7049, 0.1063, 0.732, 0.1079, 0.7305, 0.1172, 0.6841, 0.09129, 0.6781, 0.1087, 0.663, 0.1204, 0.6591, 0.1081, 0.6442, 0.1214, 0.6591, 0.1081, 0.663, 0.1204, 0.6518, 0.1322, 0.7305, 0.1172, 0.732, 0.1079, 0.7557, 0.1106, 0.7581, 0.1224, 0.761, 0.1722, 0.7558, 0.1777, 0.7581, 0.1659, 0.771, 0.1612, 0.7772, 0.1513, 0.7961, 0.169, 0.7854, 0.1784, 0.771, 0.1612, 0.761, 0.1722, 0.7581, 0.1659, 0.7596, 0.1552, 0.7624, 0.1441, 0.7557, 0.1106, 0.761, 0.116, 0.7581, 0.1224, 0.7772, 0.1369, 0.771, 0.127, 0.7854, 0.1098, 0.7962, 0.1192, 0.761, 0.116, 0.771, 0.127, 0.7624, 0.1441, 0.7596, 0.1331, 0.7581, 0.1224, 0.4402, 0.8879, 0.4033, 0.8682, 0.4342, 0.8652, 0.4524, 0.8887, 0.3081, 0.7979, 0.3223, 0.8058, 0.3148, 0.8244, 0.3, 0.8159, 0.3992, 0.8169, 0.4087, 0.8094, 0.4258, 0.8297, 0.4145, 0.8386, 0.3339, 0.8101, 0.3547, 0.8149, 0.3501, 0.834, 0.3277, 0.829, 0.3547, 0.8149, 0.3784, 0.8198, 0.3861, 0.8444, 0.3501, 0.834, 0.4087, 0.8094, 0.4152, 0.7991, 0.4341, 0.8116, 0.4258, 0.8297, 0.3784, 0.8198, 0.3992, 0.8169, 0.4145, 0.8386, 0.3861, 0.8444, 0.3223, 0.8058, 0.3339, 0.8101, 0.3277, 0.829, 0.3148, 0.8244, 0.4152, 0.7991, 0.4186, 0.767, 0.4384, 0.7666, 0.4341, 0.8116, 0.7937, 0.3257, 0.7719, 0.3151, 0.8009, 0.2969, 0.8142, 0.2987, 0.6941, 0.3765, 0.6867, 0.3578, 0.709, 0.352, 0.7149, 0.3709, 0.7149, 0.3709, 0.709, 0.352, 0.7526, 0.342, 0.7389, 0.3655, 0.7696, 0.3781, 0.7854, 0.3596, 0.7963, 0.3708, 0.7772, 0.388, 0.7389, 0.3655, 0.7526, 0.342, 0.7744, 0.351, 0.7599, 0.3704, 0.6824, 0.381, 0.6754, 0.3623, 0.6867, 0.3578, 0.6941, 0.3765, 0.7772, 0.388, 0.7963, 0.3708, 0.7992, 0.4213, 0.7796, 0.4199])
me_cube.materials.append(mat_material_001)
me_cube.use_remesh_preserve_volume = False
me_cube.use_remesh_preserve_attributes = False
me_cube.use_mirror_vertex_groups = False
me_cube.use_paint_bone_selection = False
me_cube.use_paint_mask = True
me_cube.update()
arm_armature = bpy.data.armatures.new('Armature')  # bones are not reproduced

# ---- objects
ob_cube = bpy.data.objects.new('Cube', me_cube)
ob_armature = bpy.data.objects.new('Armature', arm_armature)
ob_lado = bpy.data.objects.new('lado', None)
ob_frente = bpy.data.objects.new('frente', None)
ob_sun = bpy.data.objects.new('Sun', light_sun)

# ---- transforms, parenting, visibility, modifiers, constraints
ob_cube.parent = ob_armature
ob_cube.location = (0.0, 0.0, 1.8)
ob_cube.lock_rotations_4d = False
ob_cube.empty_display_type = 'ARROWS'
ob_cube.lineart.crease_threshold = 0.0
_vg = ob_cube.vertex_groups.new(name='root')
_vg = ob_cube.vertex_groups.new(name='hip')
for _i, _w in zip([2, 3, 5, 6, 11, 76, 77, 81, 84, 154, 155, 156, 167, 168, 169, 237, 239, 243, 253, 254, 256, 257, 262, 329, 330, 331, 332, 335, 338, 341, 417, 418, 419, 430, 431, 432], [0.5273, 0.1804, 0.03062, 0.05616, 0.04185, 0.06298, 0.1649, 0.03334, 0.08285, 0.6955, 0.02525, 0.1282, 0.2676, 0.009583, 0.06082, 0.7717, 0.3113, 0.007866, 0.5273, 0.1804, 0.03062, 0.05616, 0.04185, 0.4613, 0.05107, 0.06298, 0.1649, 0.09106, 0.03334, 0.08285, 0.6955, 0.02525, 0.1282, 0.2676, 0.009583, 0.06082]): _vg.add([_i], _w, 'REPLACE')
_vg = ob_cube.vertex_groups.new(name='back')
for _i, _w in zip([2, 3, 5, 6, 7, 8, 9, 10, 11, 12, 13, 14, 15, 16, 17, 18, 19, 20, 21, 22, 23, 26, 62, 77, 153, 154, 155, 156, 157, 158, 159, 160, 161, 162, 163, 164, 237, 239, 241, 242, 243, 244, 245, 246, 247, 248, 251, 253, 254, 256, 257, 258, 259, 260, 261, 262, 263, 264, 265, 266, 267, 268, 269, 270, 271, 272, 273, 274, 277, 314, 332, 416, 417, 418, 419, 420, 421, 422, 423, 424, 425, 426, 427], [0.08659, 0.09217, 0.07588, 0.08531, 0.2641, 0.2336, 0.3151, 0.303, 0.8301, 0.7863, 0.7255, 0.7192, 0.7221, 0.6639, 0.6057, 0.606, 0.07515, 0.1012, 0.1337, 0.1549, 0.03201, 0.07779, 0.004945, 0.0007147, 0.004628, 0.08228, 0.9024, 0.08782, 0.06546, 0.7275, 0.2041, 0.07072, 0.7996, 0.3132, 0.1501, 0.6177, 0.07421, 0.08707, 0.1563, 0.3111, 0.7353, 0.9486, 0.6227, 0.8529, 0.03074, 0.1478, 0.05638, 0.08659, 0.09217, 0.07588, 0.08531, 0.2641, 0.2336, 0.3151, 0.303, 0.8301, 0.7863, 0.7255, 0.7192, 0.7221, 0.6639, 0.6057, 0.606, 0.07515, 0.1012, 0.1337, 0.1549, 0.03201, 0.07779, 0.004945, 0.0007147, 0.004628, 0.08228, 0.9024, 0.08782, 0.06546, 0.7275, 0.2041, 0.07072, 0.7996, 0.3132, 0.1501, 0.6177]): _vg.add([_i], _w, 'REPLACE')
_vg = ob_cube.vertex_groups.new(name='back_2')
for _i, _w in zip([4, 7, 8, 9, 10, 11, 12, 13, 14, 15, 16, 17, 18, 19, 20, 21, 22, 23, 24, 25, 26, 62, 63, 145, 147, 151, 152, 153, 155, 157, 158, 159, 160, 161, 162, 163, 164, 165, 166, 192, 194, 196, 238, 240, 241, 242, 243, 245, 246, 247, 248, 250, 251, 255, 258, 259, 260, 261, 262, 263, 264, 265, 266, 267, 268, 269, 270, 271, 272, 273, 274, 275, 276, 277, 313, 314, 315, 316, 403, 404, 407, 408, 411, 414, 415, 416, 418, 420, 421, 422, 423, 424, 425, 426, 427, 428, 429, 455, 457, 459, 525, 526, 530, 534], [0.05371, 0.4668, 0.5714, 0.5554, 0.5134, 0.05131, 0.06741, 0.09964, 0.1092, 0.1923, 0.2007, 0.2572, 0.273, 0.2408, 0.2211, 0.5245, 0.6174, 0.1464, 0.05155, 0.07498, 0.5322, 0.2682, 0.01961, 0.07419, 0.02818, 0.007512, 0.4639, 0.2594, 0.00941, 0.6906, 0.1054, 0.7166, 0.5653, 0.1621, 0.5782, 0.695, 0.2706, 0.5718, 0.08444, 0.2064, 0.1279, 0.0306, 0.2914, 0.02377, 0.8123, 0.588, 0.1022, 0.2699, 0.1285, 0.8134, 0.7239, 0.6144, 0.7394, 0.05371, 0.4668, 0.5714, 0.5554, 0.5134, 0.05131, 0.06741, 0.09964, 0.1092, 0.1923, 0.2007, 0.2572, 0.273, 0.2408, 0.2211, 0.5245, 0.6174, 0.1464, 0.05155, 0.07498, 0.5322, 0.6175, 0.2682, 0.01961, 0.1438, 0.1664, 0.07419, 0.1044, 0.02818, 0.03172, 0.007512, 0.4639, 0.2594, 0.00941, 0.6906, 0.1054, 0.7166, 0.5653, 0.1621, 0.5782, 0.695, 0.2706, 0.5718, 0.08444, 0.2064, 0.1279, 0.0306, 0.0106, 0.02116, 0.0153, 0.0153]): _vg.add([_i], _w, 'REPLACE')
_vg = ob_cube.vertex_groups.new(name='shoulder.L')
for _i, _w in zip([1, 4, 7, 8, 9, 10, 15, 16, 17, 18, 19, 20, 21, 22, 23, 24, 25, 26, 30, 31, 32, 33, 34, 35, 36, 37, 38, 39, 54, 55, 62, 63, 145, 146, 147, 148, 149, 150, 151, 152, 153, 157, 159, 160, 162, 163, 165, 166, 191, 192, 193, 194, 195, 196, 197, 198, 203, 238, 240, 242, 247, 248, 250, 251, 313, 316, 402, 403, 407, 530], [0.933, 0.8672, 0.2296, 0.1683, 0.06941, 0.1297, 0.04837, 0.08111, 0.05762, 0.01961, 0.6391, 0.6194, 0.2932, 0.1755, 0.7641, 0.8436, 0.828, 0.334, 0.06222, 0.05476, 0.01449, 0.02559, 0.9452, 0.9167, 0.94, 0.9075, 0.9168, 0.9297, 0.008019, 0.05196, 0.6379, 0.931, 0.5954, 0.6035, 0.242, 0.2689, 0.05844, 0.05268, 0.6598, 0.1885, 0.6417, 0.1513, 0.05959, 0.3184, 0.03558, 0.08938, 0.2323, 0.7732, 0.318, 0.1145, 0.1415, 0.08258, 0.01009, 0.002316, 0.01211, 0.009892, 0.001529, 0.04995, 0.0699, 0.0003614, 0.05902, 0.02772, 0.109, 0.05447, 0.06095, 0.1049, 0.01291, 0.0295, 0.01051, 0.001158]): _vg.add([_i], _w, 'REPLACE')
_vg = ob_cube.vertex_groups.new(name='arm.L')
for _i, _w in zip([0, 19, 20, 23, 24, 25, 27, 28, 29, 30, 31, 32, 33, 34, 35, 36, 37, 38, 39, 40, 41, 42, 43, 52, 53, 54, 55, 56, 57, 64, 65, 66, 67, 68, 69, 70, 71, 72, 73, 74, 75], [0.7127, 0.001069, 0.03581, 0.01158, 0.08072, 0.0686, 0.5134, 0.519, 0.7048, 0.9329, 0.9403, 0.9504, 0.9487, 0.005491, 0.07131, 0.03369, 0.07363, 0.01243, 0.02136, 0.09307, 0.05931, 0.05971, 0.09179, 0.7398, 0.7191, 0.966, 0.943, 0.01742, 0.02752, 0.9222, 0.8505, 0.9239, 0.8537, 0.9427, 0.9391, 0.32, 0.3233, 0.2318, 0.2319, 0.2457, 0.234]): _vg.add([_i], _w, 'REPLACE')
_vg = ob_cube.vertex_groups.new(name='elbow.L')
for _i, _w in zip([0, 27, 28, 29, 40, 41, 42, 43, 44, 45, 46, 47, 48, 49, 50, 51, 52, 53, 56, 57, 58, 59, 60, 61, 64, 65, 66, 67, 68, 69, 70, 71, 72, 73, 74, 75, 225, 226, 227, 228, 229, 230], [0.2854, 0.4853, 0.4799, 0.293, 0.9052, 0.9388, 0.9384, 0.9063, 0.9531, 0.9524, 0.9538, 0.9513, 0.01944, 0.01121, 0.007586, 0.01884, 0.2594, 0.2799, 0.9654, 0.9604, 0.962, 0.964, 0.01349, 0.008594, 0.07234, 0.1469, 0.07177, 0.143, 0.05528, 0.05804, 0.6785, 0.6754, 0.767, 0.7669, 0.7537, 0.7655, 0.08197, 0.07785, 0.09787, 0.09768, 0.08127, 0.07769]): _vg.add([_i], _w, 'REPLACE')
_vg = ob_cube.vertex_groups.new(name='hand.L')
for _i, _w in zip([44, 45, 46, 47, 48, 49, 50, 51, 58, 59, 60, 61, 225, 226, 227, 228, 229, 230, 231, 232, 233, 234, 235, 236], [0.03919, 0.04272, 0.04006, 0.04201, 0.9652, 0.9694, 0.9712, 0.9655, 0.02433, 0.0208, 0.9682, 0.9707, 0.9179, 0.9221, 0.9019, 0.9021, 0.9186, 0.9223, 0.9803, 0.9861, 0.9816, 0.986, 0.9847, 0.9862]): _vg.add([_i], _w, 'REPLACE')
_vg = ob_cube.vertex_groups.new(name='base_Neck')
for _i, _w in zip([1, 4, 62, 145, 146, 147, 148, 149, 150, 151, 152, 153, 157, 165, 166, 191, 192, 193, 194, 195, 196, 197, 198, 199, 203, 204, 220, 221, 222, 238, 240, 250, 251, 252, 255, 313, 314, 316, 402, 403, 404, 405, 406, 407, 408, 409, 410, 411, 412, 413, 414, 415, 416, 420, 428, 429, 454, 455, 456, 457, 458, 459, 460, 461, 462, 463, 468, 469, 470, 492, 493, 494, 525, 526, 527, 530, 531, 534], [0.01917, 0.03029, 0.01109, 0.2024, 0.2192, 0.4447, 0.3906, 0.1112, 0.08818, 0.1846, 0.2155, 0.02208, 0.03433, 0.1014, 0.0878, 0.345, 0.4413, 0.2698, 0.4406, 0.06624, 0.1412, 0.06007, 0.05316, 0.05597, 0.04443, 0.02398, 0.05712, 0.0468, 0.07062, 0.4393, 0.6474, 0.1397, 0.06082, 0.01917, 0.03029, 0.1702, 0.01109, 0.5881, 0.4616, 0.4382, 0.2024, 0.2192, 0.234, 0.3049, 0.4447, 0.3906, 0.05131, 0.1327, 0.1112, 0.08818, 0.1846, 0.2155, 0.02208, 0.03433, 0.1014, 0.0878, 0.345, 0.4413, 0.2698, 0.4406, 0.06624, 0.1412, 0.03957, 0.06007, 0.05316, 0.05596, 0.01379, 0.04444, 0.02398, 0.05621, 0.04988, 0.06873, 0.0707, 0.1017, 0.05655, 0.1059, 0.05609, 0.1049]): _vg.add([_i], _w, 'REPLACE')
_vg = ob_cube.vertex_groups.new(name='neck')
for _i, _w in zip([145, 146, 147, 148, 149, 150, 151, 152, 191, 192, 193, 194, 195, 196, 197, 198, 199, 200, 201, 202, 203, 204, 205, 206, 207, 208, 209, 210, 211, 212, 213, 214, 215, 216, 217, 220, 221, 222, 238, 240, 316, 402, 403, 404, 405, 406, 407, 408, 409, 410, 411, 412, 413, 414, 415, 454, 455, 456, 457, 458, 459, 460, 461, 462, 463, 464, 465, 466, 468, 469, 470, 471, 472, 473, 474, 475, 476, 478, 479, 480, 481, 482, 483, 484, 485, 486, 487, 488, 489, 492, 493, 494, 510, 511, 512, 513, 514, 515, 518, 519, 520, 521, 522, 525, 526, 527, 528, 529, 530, 531, 532, 533, 534, 535, 536, 537, 538, 539, 540, 541], [0.06152, 0.1087, 0.145, 0.2122, 0.4544, 0.305, 0.08953, 0.006568, 0.2579, 0.04693, 0.4866, 0.06303, 0.5622, 0.07275, 0.2474, 0.2553, 0.09826, 0.1357, 0.2133, 0.07043, 0.2872, 0.3824, 0.2976, 0.3496, 0.09884, 0.1294, 0.06764, 0.1559, 0.1772, 0.06571, 0.08794, 0.1207, 0.1161, 0.08389, 0.05947, 0.01813, 0.006146, 0.02665, 0.03855, 0.1616, 0.04858, 0.4349, 0.0944, 0.06152, 0.1087, 0.6517, 0.1798, 0.145, 0.2122, 0.6694, 0.07258, 0.4544, 0.305, 0.08953, 0.006569, 0.2579, 0.04693, 0.4866, 0.06303, 0.5622, 0.07275, 0.002349, 0.2474, 0.2553, 0.09826, 0.1357, 0.2133, 0.07047, 0.4106, 0.2872, 0.3824, 0.3514, 0.2976, 0.3496, 0.09888, 0.1295, 0.0677, 0.1757, 0.1559, 0.1772, 0.06581, 0.05749, 0.08799, 0.0831, 0.1207, 0.113, 0.1161, 0.08391, 0.0595, 0.01711, 0.008042, 0.02448, 0.1676, 0.07067, 0.2991, 0.3604, 0.4104, 0.4201, 0.1676, 0.0707, 0.2991, 0.3604, 0.4104, 0.02581, 0.04919, 0.0582, 0.03521, 0.03382, 0.0497, 0.05769, 0.03523, 0.03385, 0.04862, 0.03535, 0.03533, 0.02717, 0.02923, 0.02925, 0.02839, 0.02721]): _vg.add([_i], _w, 'REPLACE')
_vg = ob_cube.vertex_groups.new(name='head')
for _i, _w in zip([145, 146, 147, 148, 149, 150, 152, 165, 191, 192, 193, 194, 195, 196, 197, 198, 199, 200, 201, 202, 203, 204, 205, 206, 207, 208, 209, 210, 211, 212, 213, 214, 215, 216, 217, 218, 219, 220, 221, 222, 223, 224, 238, 313, 402, 403, 404, 405, 406, 407, 408, 409, 410, 411, 412, 413, 415, 428, 454, 455, 456, 457, 458, 459, 460, 461, 462, 463, 464, 465, 466, 467, 468, 469, 470, 471, 472, 473, 474, 475, 476, 477, 478, 479, 480, 481, 482, 483, 484, 485, 486, 487, 488, 489, 490, 491, 492, 493, 494, 495, 496, 509, 510, 511, 512, 513, 514, 515, 516, 517, 518, 519, 520, 521, 522, 523, 524, 525, 526, 527, 528, 529, 530, 531, 532, 533, 534, 535, 536, 537, 538, 539, 540, 541], [0.05677, 0.02897, 0.1229, 0.1053, 0.3628, 0.5465, 0.07493, 0.01731, 0.04449, 0.167, 0.07956, 0.2683, 0.334, 0.7108, 0.654, 0.6562, 0.8139, 0.851, 0.7743, 0.9181, 0.6349, 0.5601, 0.6915, 0.6411, 0.8939, 0.8633, 0.9258, 0.8371, 0.8164, 0.9292, 0.9065, 0.8731, 0.8786, 0.9114, 0.9363, 0.9763, 0.9833, 0.8781, 0.8975, 0.8533, 0.9767, 0.972, 0.1151, 0.04728, 0.006596, 0.2159, 0.05677, 0.02897, 0.06327, 0.3469, 0.1229, 0.1053, 0.2614, 0.7229, 0.3628, 0.5465, 0.07493, 0.01731, 0.04449, 0.167, 0.07956, 0.2683, 0.334, 0.7108, 0.9049, 0.654, 0.6562, 0.8139, 0.8509, 0.7742, 0.9181, 0.9867, 0.5428, 0.6349, 0.5601, 0.6398, 0.6915, 0.6411, 0.8939, 0.8633, 0.9257, 0.9789, 0.818, 0.837, 0.8164, 0.929, 0.9385, 0.9064, 0.9123, 0.8731, 0.8818, 0.8786, 0.9114, 0.9363, 0.9762, 0.9833, 0.88, 0.8942, 0.8572, 0.9772, 0.9718, 0.9873, 0.8017, 0.9036, 0.6753, 0.617, 0.5712, 0.5638, 0.9658, 0.9766, 0.8017, 0.9035, 0.6752, 0.6169, 0.5712, 0.9659, 0.9767, 0.8441, 0.7835, 0.846, 0.9472, 0.9489, 0.782, 0.847, 0.9472, 0.9487, 0.784, 0.9347, 0.9347, 0.9543, 0.958, 0.958, 0.9589, 0.9541]): _vg.add([_i], _w, 'REPLACE')
_vg = ob_cube.vertex_groups.new(name='shoulder.R')
for _i, _w in zip([238, 240, 242, 247, 248, 250, 251, 252, 255, 258, 259, 260, 261, 266, 267, 268, 269, 270, 271, 272, 273, 274, 275, 276, 277, 281, 282, 283, 284, 285, 286, 287, 288, 289, 290, 305, 306, 313, 314, 315, 316, 402, 403, 404, 405, 407, 408, 409, 412, 413, 414, 415, 416, 420, 422, 423, 425, 426, 428, 429, 454, 455, 456, 457, 458, 459, 461, 462, 469, 534], [0.04995, 0.0699, 0.0003614, 0.05902, 0.02772, 0.109, 0.05447, 0.933, 0.8672, 0.2296, 0.1683, 0.06941, 0.1297, 0.04837, 0.08111, 0.05762, 0.01961, 0.6391, 0.6194, 0.2932, 0.1755, 0.7641, 0.8436, 0.828, 0.334, 0.06222, 0.05476, 0.01449, 0.02559, 0.9452, 0.9167, 0.94, 0.9075, 0.9168, 0.9297, 0.008019, 0.05196, 0.06095, 0.6379, 0.931, 0.1049, 0.01291, 0.0295, 0.5954, 0.6035, 0.01051, 0.242, 0.2689, 0.05844, 0.05268, 0.6598, 0.1885, 0.6417, 0.1513, 0.05959, 0.3184, 0.03558, 0.08938, 0.2323, 0.7732, 0.318, 0.1145, 0.1415, 0.08258, 0.01009, 0.002315, 0.01211, 0.009893, 0.00153, 0.001158]): _vg.add([_i], _w, 'REPLACE')
_vg = ob_cube.vertex_groups.new(name='arm.R')
for _i, _w in zip([249, 270, 271, 274, 275, 276, 278, 279, 280, 281, 282, 283, 284, 285, 286, 287, 288, 289, 290, 291, 292, 293, 294, 303, 304, 305, 306, 307, 308, 317, 318, 319, 320, 321, 322, 323, 324, 325, 326, 327, 328], [0.7127, 0.001069, 0.03581, 0.01158, 0.08072, 0.0686, 0.5134, 0.519, 0.7048, 0.9329, 0.9403, 0.9504, 0.9487, 0.005491, 0.07131, 0.03369, 0.07363, 0.01243, 0.02136, 0.09307, 0.05931, 0.05971, 0.09179, 0.7398, 0.7191, 0.966, 0.943, 0.01742, 0.02752, 0.9222, 0.8505, 0.9239, 0.8537, 0.9427, 0.9391, 0.32, 0.3233, 0.2318, 0.2319, 0.2457, 0.234]): _vg.add([_i], _w, 'REPLACE')
_vg = ob_cube.vertex_groups.new(name='elbow.R')
for _i, _w in zip([249, 278, 279, 280, 291, 292, 293, 294, 295, 296, 297, 298, 299, 300, 301, 302, 303, 304, 307, 308, 309, 310, 311, 312, 317, 318, 319, 320, 321, 322, 323, 324, 325, 326, 327, 328, 497, 498, 499, 500, 501, 502], [0.2854, 0.4853, 0.4799, 0.293, 0.9052, 0.9388, 0.9384, 0.9063, 0.9531, 0.9524, 0.9538, 0.9513, 0.01944, 0.01121, 0.007586, 0.01884, 0.2594, 0.2799, 0.9654, 0.9604, 0.962, 0.964, 0.01349, 0.008594, 0.07234, 0.1469, 0.07177, 0.143, 0.05528, 0.05804, 0.6785, 0.6754, 0.767, 0.7669, 0.7537, 0.7655, 0.08197, 0.07785, 0.09787, 0.09768, 0.08127, 0.07769]): _vg.add([_i], _w, 'REPLACE')
_vg = ob_cube.vertex_groups.new(name='hand.R')
for _i, _w in zip([295, 296, 297, 298, 299, 300, 301, 302, 309, 310, 311, 312, 497, 498, 499, 500, 501, 502, 503, 504, 505, 506, 507, 508], [0.03919, 0.04272, 0.04006, 0.04201, 0.9652, 0.9694, 0.9712, 0.9655, 0.02433, 0.0208, 0.9682, 0.9707, 0.9179, 0.9221, 0.9019, 0.9021, 0.9186, 0.9223, 0.9803, 0.9861, 0.9816, 0.986, 0.9847, 0.9862]): _vg.add([_i], _w, 'REPLACE')
_vg = ob_cube.vertex_groups.new(name='leg.L')
for _i, _w in zip([2, 3, 5, 6, 10, 11, 12, 13, 14, 16, 17, 18, 76, 77, 78, 79, 80, 81, 82, 83, 84, 85, 86, 87, 88, 89, 90, 91, 92, 93, 94, 95, 96, 97, 98, 99, 100, 101, 102, 103, 106, 107, 108, 109, 154, 156, 158, 164, 167, 168, 169, 170, 171, 172, 173, 174, 175, 176, 178, 237, 239, 243, 245, 257, 329, 330, 332, 333, 335, 336, 338, 339, 341, 342, 347, 348, 417, 419, 421, 430, 431, 432, 433], [0.3573, 0.7061, 0.8545, 0.788, 0.0008846, 0.05287, 0.09487, 0.1277, 0.1124, 0.0179, 0.05492, 0.04895, 0.8968, 0.7635, 0.9166, 0.9568, 0.9676, 0.9126, 0.9455, 0.9806, 0.5548, 0.5931, 0.9858, 0.987, 0.9816, 0.9839, 0.9591, 0.9574, 0.9089, 0.9298, 0.9376, 0.9189, 0.9613, 0.9666, 0.1472, 0.1387, 0.5588, 0.4684, 0.6886, 0.8284, 0.06626, 0.03828, 0.06637, 0.07798, 0.1786, 0.6356, 0.08999, 0.03081, 0.5971, 0.7967, 0.8132, 0.8538, 0.9804, 0.975, 0.941, 0.9544, 0.2759, 0.7617, 0.07667, 0.07553, 0.2935, 0.05834, 0.009107, 0.05566, 0.2575, 0.463, 0.03816, 0.04459, 0.4518, 0.4906, 0.02668, 0.03563, 0.357, 0.3883, 0.01049, 0.02142, 0.02849, 0.1333, 0.02284, 0.1091, 0.1512, 0.1196, 0.1313]): _vg.add([_i], _w, 'REPLACE')
_vg = ob_cube.vertex_groups.new(name='knee.L')
for _i, _w in zip([92, 93, 94, 95, 96, 97, 98, 99, 100, 101, 102, 103, 104, 105, 106, 107, 108, 109, 110, 111, 112, 113, 114, 115, 116, 117, 118, 119, 120, 121, 122, 123, 124, 125, 126, 127, 128, 129, 130, 131, 132, 133, 134, 135, 137, 138, 139, 173, 174, 175, 176, 177, 178, 179, 180, 181, 182, 183, 184, 185, 186, 187, 542, 543, 544, 545, 546, 547, 548, 549], [0.09065, 0.06955, 0.06054, 0.08027, 0.01923, 0.007245, 0.8528, 0.8612, 0.441, 0.5315, 0.3109, 0.171, 0.9811, 0.9861, 0.9337, 0.9558, 0.9336, 0.922, 0.9972, 0.9979, 0.9956, 0.996, 0.9937, 0.9928, 0.9977, 0.9985, 0.9979, 0.9967, 0.9982, 0.9977, 0.9775, 0.9839, 0.9297, 0.934, 0.9809, 0.9344, 0.5205, 0.5278, 0.003962, 0.06928, 0.5306, 0.06319, 0.4801, 0.5085, 0.1044, 0.485, 0.002238, 0.05746, 0.03501, 0.7239, 0.2378, 0.9784, 0.9233, 0.9975, 0.995, 0.9986, 0.9982, 0.9835, 0.935, 0.5277, 0.02909, 0.5168, 0.7557, 0.4988, 0.7559, 0.4668, 0.5016, 0.749, 0.482, 0.7556]): _vg.add([_i], _w, 'REPLACE')
_vg = ob_cube.vertex_groups.new(name='foot.L')
for _i, _w in zip([124, 125, 127, 128, 129, 130, 131, 132, 133, 134, 135, 136, 137, 138, 139, 140, 141, 142, 143, 144, 184, 185, 186, 187, 188, 189, 190, 542, 543, 544, 545, 546, 547, 548, 549], [0.07025, 0.06597, 0.06559, 0.4795, 0.4722, 0.973, 0.9307, 0.4694, 0.9368, 0.5199, 0.4915, 1.024, 0.8956, 0.515, 0.9739, 1.001, 0.9919, 1.004, 0.9956, 0.9938, 0.06499, 0.4723, 0.9605, 0.4832, 0.9981, 0.9962, 0.9986, 0.2347, 0.5012, 0.2361, 0.5216, 0.4983, 0.2398, 0.5127, 0.2361]): _vg.add([_i], _w, 'REPLACE')
_vg = ob_cube.vertex_groups.new(name='leg.R')
for _i, _w in zip([6, 77, 78, 81, 82, 84, 85, 90, 91, 154, 156, 158, 167, 168, 169, 170, 237, 239, 243, 245, 253, 254, 256, 257, 261, 262, 263, 264, 265, 267, 268, 269, 329, 330, 331, 332, 333, 334, 335, 336, 337, 338, 339, 340, 341, 342, 343, 344, 345, 346, 347, 348, 349, 350, 351, 352, 353, 354, 355, 356, 357, 358, 359, 360, 363, 364, 365, 366, 417, 419, 421, 427, 430, 431, 432, 433, 434, 435, 436, 437, 438, 439, 441], [0.05566, 0.03816, 0.04459, 0.02668, 0.03563, 0.357, 0.3883, 0.01049, 0.02142, 0.02849, 0.1333, 0.02284, 0.1091, 0.1512, 0.1196, 0.1313, 0.07553, 0.2935, 0.05834, 0.009107, 0.3573, 0.7061, 0.8545, 0.788, 0.0008846, 0.05287, 0.09487, 0.1277, 0.1124, 0.0179, 0.05492, 0.04895, 0.2575, 0.463, 0.8968, 0.7635, 0.9166, 0.9568, 0.4518, 0.4906, 0.9676, 0.9126, 0.9455, 0.9806, 0.5548, 0.5931, 0.9858, 0.987, 0.9816, 0.9839, 0.9591, 0.9574, 0.9089, 0.9298, 0.9376, 0.9189, 0.9613, 0.9666, 0.1472, 0.1387, 0.5588, 0.4684, 0.6886, 0.8284, 0.06626, 0.03828, 0.06637, 0.07798, 0.1786, 0.6356, 0.08999, 0.03081, 0.5971, 0.7967, 0.8132, 0.8538, 0.9804, 0.975, 0.941, 0.9544, 0.2759, 0.7617, 0.07667]): _vg.add([_i], _w, 'REPLACE')
_vg = ob_cube.vertex_groups.new(name='knee.R')
for _i, _w in zip([349, 350, 351, 352, 353, 354, 355, 356, 357, 358, 359, 360, 361, 362, 363, 364, 365, 366, 367, 368, 369, 370, 371, 372, 373, 374, 375, 376, 377, 378, 379, 380, 381, 382, 383, 384, 385, 386, 387, 388, 389, 390, 391, 392, 394, 395, 396, 436, 437, 438, 439, 440, 441, 442, 443, 444, 445, 446, 447, 448, 449, 450, 550, 551, 552, 553, 554, 555, 556, 557], [0.09065, 0.06955, 0.06054, 0.08027, 0.01923, 0.007245, 0.8528, 0.8612, 0.441, 0.5315, 0.3109, 0.171, 0.9811, 0.9861, 0.9337, 0.9558, 0.9336, 0.922, 0.9972, 0.9979, 0.9956, 0.996, 0.9937, 0.9928, 0.9977, 0.9985, 0.9979, 0.9967, 0.9982, 0.9977, 0.9775, 0.9839, 0.9297, 0.934, 0.9809, 0.9344, 0.5205, 0.5278, 0.003962, 0.06928, 0.5306, 0.06319, 0.4801, 0.5085, 0.1044, 0.485, 0.002238, 0.05746, 0.03501, 0.7239, 0.2378, 0.9784, 0.9233, 0.9975, 0.995, 0.9986, 0.9982, 0.9835, 0.935, 0.5277, 0.02909, 0.5168, 0.7557, 0.4988, 0.7559, 0.4668, 0.5016, 0.749, 0.482, 0.7556]): _vg.add([_i], _w, 'REPLACE')
_vg = ob_cube.vertex_groups.new(name='foot.R')
for _i, _w in zip([381, 382, 384, 385, 386, 387, 388, 389, 390, 391, 392, 393, 394, 395, 396, 397, 398, 399, 400, 401, 447, 448, 449, 450, 451, 452, 453, 550, 551, 552, 553, 554, 555, 556, 557], [0.07025, 0.06597, 0.06559, 0.4795, 0.4722, 0.973, 0.9307, 0.4694, 0.9368, 0.5199, 0.4915, 1.024, 0.8956, 0.515, 0.9739, 1.001, 0.9919, 1.004, 0.9956, 0.9938, 0.06499, 0.4723, 0.9605, 0.4832, 0.9981, 0.9962, 0.9986, 0.2347, 0.5012, 0.2361, 0.5216, 0.4983, 0.2398, 0.5127, 0.2361]): _vg.add([_i], _w, 'REPLACE')
_m = ob_cube.modifiers.new('Armature', 'ARMATURE')
_m.object = ob_armature
ob_armature.location = (0.0, 0.0, 0.0)
ob_armature.lineart.crease_threshold = 0.0
ob_lado.location = (-3.707, -2.148, 1.796)
ob_lado.rotation_euler = (1.571, -0.0, 1.571)
ob_lado.empty_display_type = 'IMAGE'
ob_lado.empty_display_size = 5.0
ob_lado.lineart.crease_threshold = 0.0
ob_frente.location = (0.5017, 12.0, 1.792)
ob_frente.rotation_euler = (1.571, -0.0, -0.0)
ob_frente.empty_display_type = 'IMAGE'
ob_frente.empty_display_size = 5.0
ob_frente.lineart.crease_threshold = 0.0
ob_sun.location = (0.0, 0.0, 15.21)
ob_sun.rotation_euler = (0.4827, 0.4698, -0.05305)
ob_sun.lineart.crease_threshold = 0.0

# ---- collection membership
col_collection.objects.link(ob_cube)
col_collection.objects.link(ob_armature)
col_refimg.objects.link(ob_lado)
col_refimg.objects.link(ob_frente)
col_escena.objects.link(ob_sun)
def _layer_coll(name, lc=None):
    lc = lc or bpy.context.view_layer.layer_collection
    for c in lc.children:
        if c.name == name: return c
        r = _layer_coll(name, c)
        if r: return r
_layer_coll('Escena').exclude = True

# ---- scene / render settings (as saved in the file)
scene.frame_start = 1; scene.frame_end = 250; scene.frame_set(49)
scene.render.engine = 'BLENDER_EEVEE_NEXT'
scene.cycles.use_denoising = False
scene.cycles.samples = 128
scene.cycles.sampling_pattern = 'TABULATED_SOBOL'
scene.cycles.use_adaptive_sampling = False
scene.cycles.use_light_tree = False
scene.view_settings.view_transform = 'Filmic'
bpy.context.view_layer.update()

# ---- added for rendering (the .blend has no active camera): camera
cam_auto = bpy.data.cameras.new('AutoCamera')
cam_auto.lens = 50.0
cam_auto.sensor_width = 36.0
cam_auto.clip_end = 1000.0
ob_auto_camera = bpy.data.objects.new('AutoCamera', cam_auto)
scene.collection.objects.link(ob_auto_camera)
ob_auto_camera.location = (4.392, -5.30295, 5.3081)
ob_auto_camera.rotation_euler = (1.09748, -7.21219e-08, 0.694738)
scene.camera = ob_auto_camera
bpy.context.view_layer.update()
